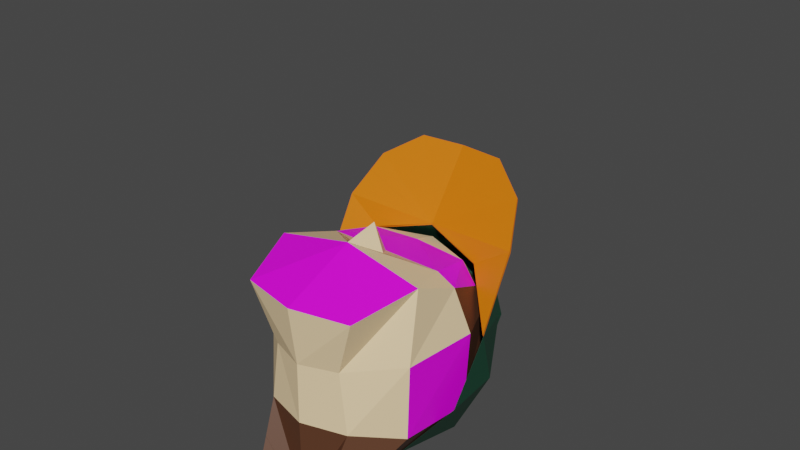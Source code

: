 # Source: Run.blend  (saved by Blender 2.83.19; exported with 4.5.12 LTS)
import bpy
from mathutils import Matrix  # noqa: F401  (used for matrix-valued properties, if any)

bpy.ops.wm.read_factory_settings(use_empty=True)
scene = bpy.context.scene
scene.name = 'Run'

# ---- collections
col_tinycharacter = bpy.data.collections.new('TinyCharacter'); scene.collection.children.link(col_tinycharacter)

# ---- images (referenced by path relative to the original .blend; pixels are not part of the script)
import os
ASSET_DIR = os.environ.get("B2B_ASSET_DIR", "")  # directory of the original .blend (textures are referenced by path, not embedded)
HERE = os.path.dirname(os.path.abspath(__file__))  # packed textures are extracted next to this script under _unpacked/

def load_image(name, relpath, width, height, colorspace="sRGB"):
    """Load a texture the original file referenced (path relative to the .blend, or extracted next to this script)."""
    p = next((c for c in (os.path.join(HERE, relpath), os.path.join(ASSET_DIR, relpath)) if relpath and os.path.exists(c)), "")
    if p:
        img = bpy.data.images.load(p, check_existing=True)
        img.name = name
    else:  # same state as the original file: an image datablock whose file is absent (Cycles renders it pink)
        img = bpy.data.images.new(name, width, height)
        img.source = "FILE"
        img.filepath = "//" + (relpath or name)
    img.colorspace_settings.name = colorspace
    return img
img_eye_png = load_image('eye.png', 'eye.png', 1024, 1024, 'sRGB')
img_glasses_side_png = load_image('glasses_side.png', 'glasses_side.png', 1024, 1024, 'sRGB')
img_mouth_png = load_image('mouth.png', 'mouth.png', 1024, 1024, 'sRGB')
img_ear_png = load_image('ear.png', 'ear.png', 1024, 1024, 'sRGB')

# ---- materials (node trees are filled in below, after node groups)
mat_green_001 = bpy.data.materials.new('Green.001')
mat_green_001.use_transparent_shadow = False
mat_skin_001 = bpy.data.materials.new('Skin.001')
mat_skin_001.use_transparent_shadow = False
mat_pants_001 = bpy.data.materials.new('Pants.001')
mat_pants_001.use_transparent_shadow = False
mat_shoes_001 = bpy.data.materials.new('Shoes.001')
mat_shoes_001.use_transparent_shadow = False
mat_hair_001 = bpy.data.materials.new('Hair.001')
mat_hair_001.use_transparent_shadow = False
mat_eye_001 = bpy.data.materials.new('Eye.001')
mat_eye_001.use_transparent_shadow = False
mat_glasses_side_001 = bpy.data.materials.new('Glasses_side.001')
mat_glasses_side_001.use_transparent_shadow = False
mat_mouth_001 = bpy.data.materials.new('Mouth.001')
mat_mouth_001.use_transparent_shadow = False
mat_ear_001 = bpy.data.materials.new('Ear.001')
mat_ear_001.use_transparent_shadow = False
mat_orange_001 = bpy.data.materials.new('Orange.001')
mat_orange_001.use_transparent_shadow = False
mat_transparent_001 = bpy.data.materials.new('Transparent.001')
mat_transparent_001.use_transparent_shadow = False
mat_green_003 = bpy.data.materials.new('Green.003')
mat_green_003.use_transparent_shadow = False
mat_green_002 = bpy.data.materials.new('Green.002')
mat_green_002.use_transparent_shadow = False
mat_pants_002 = bpy.data.materials.new('Pants.002')
mat_pants_002.use_transparent_shadow = False

# ---- material node trees
mat_green_001.use_nodes = True; mat_green_001.node_tree.nodes.clear()
_N = mat_green_001.node_tree.nodes; _L = mat_green_001.node_tree.links
n0 = _N.new('ShaderNodeBsdfPrincipled'); n0.name = 'Principled BSDF'; n0.location = (10, 300)
n0.distribution = 'GGX'
n0.subsurface_method = 'BURLEY'
n0.inputs[0].default_value = (0.007499, 0.06301, 0.03434, 1.0)
n0.inputs[3].default_value = 1.45
n0.inputs[27].default_value = (0.0, 0.0, 0.0, 1.0)
n0.inputs[28].default_value = 1.0
n1 = _N.new('ShaderNodeOutputMaterial'); n1.name = 'Material Output'; n1.location = (300, 300)
_L.new(n0.outputs[0], n1.inputs[0])
n1.is_active_output = True
mat_skin_001.use_nodes = True; mat_skin_001.node_tree.nodes.clear()
_N = mat_skin_001.node_tree.nodes; _L = mat_skin_001.node_tree.links
n0 = _N.new('ShaderNodeBsdfPrincipled'); n0.name = 'Principled BSDF'; n0.location = (10, 300)
n0.distribution = 'GGX'
n0.subsurface_method = 'BURLEY'
n0.inputs[0].default_value = (0.9734, 0.7157, 0.4125, 1.0)
n0.inputs[3].default_value = 1.45
n0.inputs[27].default_value = (0.0, 0.0, 0.0, 1.0)
n0.inputs[28].default_value = 1.0
n1 = _N.new('ShaderNodeOutputMaterial'); n1.name = 'Material Output'; n1.location = (300, 300)
_L.new(n0.outputs[0], n1.inputs[0])
n1.is_active_output = True
mat_pants_001.use_nodes = True; mat_pants_001.node_tree.nodes.clear()
_N = mat_pants_001.node_tree.nodes; _L = mat_pants_001.node_tree.links
n0 = _N.new('ShaderNodeBsdfPrincipled'); n0.name = 'Principled BSDF'; n0.location = (10, 300)
n0.distribution = 'GGX'
n0.subsurface_method = 'BURLEY'
n0.inputs[0].default_value = (0.1301, 0.05613, 0.01521, 1.0)
n0.inputs[3].default_value = 1.45
n0.inputs[27].default_value = (0.0, 0.0, 0.0, 1.0)
n0.inputs[28].default_value = 1.0
n1 = _N.new('ShaderNodeOutputMaterial'); n1.name = 'Material Output'; n1.location = (300, 300)
_L.new(n0.outputs[0], n1.inputs[0])
n1.is_active_output = True
mat_shoes_001.use_nodes = True; mat_shoes_001.node_tree.nodes.clear()
_N = mat_shoes_001.node_tree.nodes; _L = mat_shoes_001.node_tree.links
n0 = _N.new('ShaderNodeBsdfPrincipled'); n0.name = 'Principled BSDF'; n0.location = (10, 300)
n0.distribution = 'GGX'
n0.subsurface_method = 'BURLEY'
n0.inputs[0].default_value = (0.0, 0.0, 0.0, 1.0)
n0.inputs[3].default_value = 1.45
n0.inputs[27].default_value = (0.0, 0.0, 0.0, 1.0)
n0.inputs[28].default_value = 1.0
n1 = _N.new('ShaderNodeOutputMaterial'); n1.name = 'Material Output'; n1.location = (300, 300)
_L.new(n0.outputs[0], n1.inputs[0])
n1.is_active_output = True
mat_hair_001.use_nodes = True; mat_hair_001.node_tree.nodes.clear()
_N = mat_hair_001.node_tree.nodes; _L = mat_hair_001.node_tree.links
n0 = _N.new('ShaderNodeBsdfPrincipled'); n0.name = 'Principled BSDF'; n0.location = (10, 300)
n0.distribution = 'GGX'
n0.subsurface_method = 'BURLEY'
n0.inputs[0].default_value = (0.1022, 0.03955, 0.0185, 1.0)
n0.inputs[3].default_value = 1.45
n0.inputs[27].default_value = (0.0, 0.0, 0.0, 1.0)
n0.inputs[28].default_value = 1.0
n1 = _N.new('ShaderNodeOutputMaterial'); n1.name = 'Material Output'; n1.location = (300, 300)
_L.new(n0.outputs[0], n1.inputs[0])
n1.is_active_output = True
mat_eye_001.use_nodes = True; mat_eye_001.node_tree.nodes.clear()
_N = mat_eye_001.node_tree.nodes; _L = mat_eye_001.node_tree.links
n0 = _N.new('ShaderNodeBsdfPrincipled'); n0.name = 'Principled BSDF'; n0.location = (10, 300)
n0.distribution = 'GGX'
n0.subsurface_method = 'BURLEY'
n0.inputs[3].default_value = 1.45
n0.inputs[27].default_value = (0.0, 0.0, 0.0, 1.0)
n0.inputs[28].default_value = 1.0
n1 = _N.new('ShaderNodeOutputMaterial'); n1.name = 'Material Output'; n1.location = (300, 300)
n2 = _N.new('ShaderNodeTexImage'); n2.name = 'Image Texture'; n2.location = (-280, 280)
n2.image = img_eye_png
n2.extension = 'EXTEND'
_L.new(n0.outputs[0], n1.inputs[0])
_L.new(n2.outputs[0], n0.inputs[0])
n1.is_active_output = True
mat_glasses_side_001.use_nodes = True; mat_glasses_side_001.node_tree.nodes.clear()
_N = mat_glasses_side_001.node_tree.nodes; _L = mat_glasses_side_001.node_tree.links
n0 = _N.new('ShaderNodeBsdfPrincipled'); n0.name = 'Principled BSDF'; n0.location = (10, 300)
n0.distribution = 'GGX'
n0.subsurface_method = 'BURLEY'
n0.inputs[3].default_value = 1.45
n0.inputs[27].default_value = (0.0, 0.0, 0.0, 1.0)
n0.inputs[28].default_value = 1.0
n1 = _N.new('ShaderNodeOutputMaterial'); n1.name = 'Material Output'; n1.location = (300, 300)
n2 = _N.new('ShaderNodeTexImage'); n2.name = 'Image Texture'; n2.location = (-280, 280)
n2.image = img_glasses_side_png
_L.new(n0.outputs[0], n1.inputs[0])
_L.new(n2.outputs[0], n0.inputs[0])
n1.is_active_output = True
mat_mouth_001.use_nodes = True; mat_mouth_001.node_tree.nodes.clear()
_N = mat_mouth_001.node_tree.nodes; _L = mat_mouth_001.node_tree.links
n0 = _N.new('ShaderNodeBsdfPrincipled'); n0.name = 'Principled BSDF'; n0.location = (10, 300)
n0.distribution = 'GGX'
n0.subsurface_method = 'BURLEY'
n0.inputs[3].default_value = 1.45
n0.inputs[27].default_value = (0.0, 0.0, 0.0, 1.0)
n0.inputs[28].default_value = 1.0
n1 = _N.new('ShaderNodeOutputMaterial'); n1.name = 'Material Output'; n1.location = (300, 300)
n2 = _N.new('ShaderNodeTexImage'); n2.name = 'Image Texture'; n2.location = (-280, 280)
n2.image = img_mouth_png
_L.new(n0.outputs[0], n1.inputs[0])
_L.new(n2.outputs[0], n0.inputs[0])
n1.is_active_output = True
mat_ear_001.use_nodes = True; mat_ear_001.node_tree.nodes.clear()
_N = mat_ear_001.node_tree.nodes; _L = mat_ear_001.node_tree.links
n0 = _N.new('ShaderNodeBsdfPrincipled'); n0.name = 'Principled BSDF'; n0.location = (10, 300)
n0.distribution = 'GGX'
n0.subsurface_method = 'BURLEY'
n0.inputs[3].default_value = 1.45
n0.inputs[27].default_value = (0.0, 0.0, 0.0, 1.0)
n0.inputs[28].default_value = 1.0
n1 = _N.new('ShaderNodeOutputMaterial'); n1.name = 'Material Output'; n1.location = (300, 300)
n2 = _N.new('ShaderNodeTexImage'); n2.name = 'Image Texture'; n2.location = (-280, 280)
n2.image = img_ear_png
_L.new(n0.outputs[0], n1.inputs[0])
_L.new(n2.outputs[0], n0.inputs[0])
n1.is_active_output = True
mat_orange_001.use_nodes = True; mat_orange_001.node_tree.nodes.clear()
_N = mat_orange_001.node_tree.nodes; _L = mat_orange_001.node_tree.links
n0 = _N.new('ShaderNodeBsdfPrincipled'); n0.name = 'Principled BSDF'; n0.location = (10, 300)
n0.distribution = 'GGX'
n0.subsurface_method = 'BURLEY'
n0.inputs[0].default_value = (0.807, 0.1779, 0.0, 1.0)
n0.inputs[3].default_value = 1.45
n0.inputs[27].default_value = (0.0, 0.0, 0.0, 1.0)
n0.inputs[28].default_value = 1.0
n1 = _N.new('ShaderNodeOutputMaterial'); n1.name = 'Material Output'; n1.location = (300, 300)
_L.new(n0.outputs[0], n1.inputs[0])
n1.is_active_output = True
mat_transparent_001.use_nodes = True; mat_transparent_001.node_tree.nodes.clear()
_N = mat_transparent_001.node_tree.nodes; _L = mat_transparent_001.node_tree.links
n0 = _N.new('ShaderNodeBsdfPrincipled'); n0.name = 'Principled BSDF'; n0.location = (10, 300)
n0.distribution = 'GGX'
n0.subsurface_method = 'BURLEY'
n0.inputs[0].default_value = (0.8, 0.0, 0.6885, 0.0)
n0.inputs[3].default_value = 1.45
n0.inputs[27].default_value = (0.0, 0.0, 0.0, 1.0)
n0.inputs[28].default_value = 1.0
n1 = _N.new('ShaderNodeOutputMaterial'); n1.name = 'Material Output'; n1.location = (300, 300)
_L.new(n0.outputs[0], n1.inputs[0])
n1.is_active_output = True
mat_green_003.use_nodes = True; mat_green_003.node_tree.nodes.clear()
_N = mat_green_003.node_tree.nodes; _L = mat_green_003.node_tree.links
n0 = _N.new('ShaderNodeBsdfPrincipled'); n0.name = 'Principled BSDF'; n0.location = (10, 300)
n0.distribution = 'GGX'
n0.subsurface_method = 'BURLEY'
n0.inputs[0].default_value = (0.007499, 0.06301, 0.03434, 1.0)
n0.inputs[3].default_value = 1.45
n0.inputs[27].default_value = (0.0, 0.0, 0.0, 1.0)
n0.inputs[28].default_value = 1.0
n1 = _N.new('ShaderNodeOutputMaterial'); n1.name = 'Material Output'; n1.location = (300, 300)
_L.new(n0.outputs[0], n1.inputs[0])
n1.is_active_output = True
mat_green_002.use_nodes = True; mat_green_002.node_tree.nodes.clear()
_N = mat_green_002.node_tree.nodes; _L = mat_green_002.node_tree.links
n0 = _N.new('ShaderNodeBsdfPrincipled'); n0.name = 'Principled BSDF'; n0.location = (10, 300)
n0.distribution = 'GGX'
n0.subsurface_method = 'BURLEY'
n0.inputs[0].default_value = (0.007499, 0.06301, 0.03434, 1.0)
n0.inputs[3].default_value = 1.45
n0.inputs[27].default_value = (0.0, 0.0, 0.0, 1.0)
n0.inputs[28].default_value = 1.0
n1 = _N.new('ShaderNodeOutputMaterial'); n1.name = 'Material Output'; n1.location = (300, 300)
_L.new(n0.outputs[0], n1.inputs[0])
n1.is_active_output = True
mat_pants_002.use_nodes = True; mat_pants_002.node_tree.nodes.clear()
_N = mat_pants_002.node_tree.nodes; _L = mat_pants_002.node_tree.links
n0 = _N.new('ShaderNodeBsdfPrincipled'); n0.name = 'Principled BSDF'; n0.location = (10, 300)
n0.distribution = 'GGX'
n0.subsurface_method = 'BURLEY'
n0.inputs[0].default_value = (0.1301, 0.05613, 0.01521, 1.0)
n0.inputs[3].default_value = 1.45
n0.inputs[27].default_value = (0.0, 0.0, 0.0, 1.0)
n0.inputs[28].default_value = 1.0
n1 = _N.new('ShaderNodeOutputMaterial'); n1.name = 'Material Output'; n1.location = (300, 300)
_L.new(n0.outputs[0], n1.inputs[0])
n1.is_active_output = True

# ---- world
world_world = bpy.data.worlds.new('World'); scene.world = world_world
world_world.use_nodes = True; world_world.node_tree.nodes.clear()
_N = world_world.node_tree.nodes; _L = world_world.node_tree.links
n0 = _N.new('ShaderNodeOutputWorld'); n0.name = 'World Output'; n0.location = (300, 300)
n1 = _N.new('ShaderNodeBackground'); n1.name = 'Background'; n1.location = (10, 300)
n1.inputs[0].default_value = (0.05088, 0.05088, 0.05088, 1.0)
_L.new(n1.outputs[0], n0.inputs[0])
n0.is_active_output = True
world_world.color = (0.05088, 0.05088, 0.05088)
world_world.use_sun_shadow = False
world_world.sun_shadow_jitter_overblur = 0.0

# ---- meshes
me_icosphere_002 = bpy.data.meshes.new('Icosphere.002')
me_icosphere_002.from_pydata([(0.0, 0.0, -0.29), (0.2098, -0.1525, -0.1297), (-0.08015, -0.2467, -0.1297), (-0.2594, 0.0, -0.1297), (-0.08015, 0.2467, -0.1297), (0.2098, 0.1525, -0.1297), (0.08015, -0.2467, 0.1297), (-0.2098, -0.1525, 0.1297), (-0.2098, 0.1525, 0.1297), (0.08015, 0.2467, 0.1297), (0.2594, 0.0, 0.1297), (0.0, 0.0, 0.29)], [], [(0, 1, 2), (1, 0, 5), (0, 2, 3), (0, 3, 4), (0, 4, 5), (1, 5, 10), (2, 1, 6), (3, 2, 7), (4, 3, 8), (5, 4, 9), (1, 10, 6), (2, 6, 7), (3, 7, 8), (4, 8, 9), (5, 9, 10), (6, 10, 11), (7, 6, 11), (8, 7, 11), (9, 8, 11), (10, 9, 11)])
_uv = me_icosphere_002.uv_layers.new(name='UVMap')
_uv.uv.foreach_set('vector', [0.8182, 0.0, 0.7273, 0.1575, 0.9091, 0.1575, 0.7273, 0.1575, 0.6364, 0.0, 0.5455, 0.1575, 0.09091, 0.0, 0.0, 0.1575, 0.1818, 0.1575, 0.2727, 0.0, 0.1818, 0.1575, 0.3636, 0.1575, 0.4545, 0.0, 0.3636, 0.1575, 0.5455, 0.1575, 0.7273, 0.1575, 0.5455, 0.1575, 0.6364, 0.3149, 0.9091, 0.1575, 0.7273, 0.1575, 0.8182, 0.3149, 0.1818, 0.1575, 0.0, 0.1575, 0.09091, 0.3149, 0.3636, 0.1575, 0.1818, 0.1575, 0.2727, 0.3149, 0.5455, 0.1575, 0.3636, 0.1575, 0.4545, 0.3149, 0.7273, 0.1575, 0.6364, 0.3149, 0.8182, 0.3149, 0.9091, 0.1575, 0.8182, 0.3149, 1.0, 0.3149, 0.1818, 0.1575, 0.09091, 0.3149, 0.2727, 0.3149, 0.3636, 0.1575, 0.2727, 0.3149, 0.4545, 0.3149, 0.5455, 0.1575, 0.4545, 0.3149, 0.6364, 0.3149, 0.8182, 0.3149, 0.6364, 0.3149, 0.7273, 0.4724, 1.0, 0.3149, 0.8182, 0.3149, 0.9091, 0.4724, 0.2727, 0.3149, 0.09091, 0.3149, 0.1818, 0.4724, 0.4545, 0.3149, 0.2727, 0.3149, 0.3636, 0.4724, 0.6364, 0.3149, 0.4545, 0.3149, 0.5455, 0.4724])
me_icosphere_002.use_remesh_fix_poles = True
me_icosphere_002.use_remesh_preserve_attributes = False
me_icosphere_002.use_mirror_vertex_groups = False
me_icosphere_002.update()
me_body_003 = bpy.data.meshes.new('Body.003')
me_body_003.from_pydata([(0.3966, 0.2417, 2.303), (0.0, 0.2417, 2.189), (0.6972, 0.3333, 2.657), (0.2999, 1.0, 1.927), (0.3219, -0.2952, 2.311), (0.3959, 0.2417, 2.304), (0.3215, -0.2952, 2.312), (-0.1994, -0.009058, 2.298), (0.299, 0.9987, 1.928), (0.6961, 0.333, 2.657), (0.431, 0.7319, 2.68), (0.736, 0.3668, 3.324), (0.7165, -0.3333, 2.657), (0.6851, -0.9418, 2.787), (0.7795, -0.3332, 3.323), (0.6886, -0.7524, 3.224), (0.5774, -0.3332, 3.821), (0.3765, -0.5796, 3.804), (-0.0001983, -0.3332, 3.989), (0.578, 0.2903, 3.829), (-9.899e-05, 0.2566, 3.829), (0.49, 0.6313, 3.552), (2.541e-05, 0.7098, 3.587), (0.2276, 0.7151, 2.749), (0.2407, 0.9323, 3.124), (0.4904, 0.6324, 3.553), (0.5788, 0.2908, 3.83), (0.2279, 0.7161, 2.749), (0.0, 0.7098, 3.586), (0.2409, 0.9334, 3.124), (0.1416, 0.8825, 3.656), (0.5999, 0.6937, 3.391), (0.5124, 0.6395, 2.784), (0.0, 0.7949, 2.673), (0.0, 0.8825, 3.656), (0.0, 0.9334, 3.124), (0.0, 0.9323, 3.124), (-2.55e-05, 0.8812, 3.656), (0.0001319, 0.796, 2.673), (2.56e-05, 0.9984, 2.195), (-0.002447, 0.8642, 3.247), (0.5117, 0.6388, 2.784), (0.5991, 0.693, 3.391), (0.8281, 0.2323, 3.075), (0.7787, 0.2409, 3.618), (0.8281, -0.2693, 3.433), (0.829, 0.2327, 3.075), (0.7797, 0.2412, 3.618), (0.829, -0.2702, 3.434), (0.5124, -0.6771, 3.725), (0.5999, -0.12, 3.973), (0.8244, -0.8829, 3.763), (0.8295, -0.2885, 3.423), (0.8261, -0.8829, 3.762), (0.8254, -0.896, 3.746), (0.6942, -1.202, 4.025), (0.5115, -0.6766, 3.724), (0.2409, -0.451, 4.113), (0.1416, 0.06884, 4.237), (0.0, -0.8325, 3.836), (0.0, -0.451, 4.113), (0.0, 0.0667, 4.234), (0.0, -0.4506, 4.112), (0.0, -0.8336, 3.819), (0.2406, -0.4505, 4.112), (1.693e-05, 0.06665, 4.233), (0.1414, 0.06875, 4.236), (-4.466e-05, 0.5597, 4.064), (0.1412, 0.8811, 3.656), (0.4577, 0.4752, 3.946), (0.0, 0.5604, 4.065), (0.4583, 0.4757, 3.946), (0.5991, -0.1199, 3.972), (0.0, -0.8465, 3.821), (0.0009419, -1.396, 4.237), (0.001673, -1.413, 4.227), (0.3896, -1.396, 4.199), (0.3899, -1.413, 4.189), (0.6944, -1.219, 4.015), (0.0005064, -1.415, 4.227), (0.6955, -1.22, 4.015), (0.3904, -1.415, 4.189), (0.5123, -0.6953, 3.712), (0.5129, -0.6953, 3.713), (0.8249, -0.9012, 3.751), (0.8306, -0.2881, 3.419), (0.3899, -1.396, 4.201), (0.695, -1.202, 4.026), (0.0, -1.396, 4.238), (0.0, 0.8626, 3.247), (0.0, 1.0, 2.194), (0.4318, 0.7328, 2.68), (0.0, 0.257, 3.83), (0.0, -0.3333, 3.99), (0.0, -0.7175, 3.834), (0.5781, -0.3333, 3.822), (0.3771, -0.5802, 3.805), (0.7805, -0.3333, 3.324), (0.737, 0.3672, 3.324), (0.6895, -0.7529, 3.224), (0.7175, -0.3333, 2.657), (0.6861, -0.9427, 2.787), (0.5113, -0.8167, 2.242), (0.0, -1.092, 2.787), (0.523, -0.8397, 3.224), (0.4623, -0.7442, 3.628), (0.0, -0.8402, 3.226), (0.1641, -0.9646, 3.005), (0.4619, -0.7433, 3.627), (-0.0001721, -0.7776, 3.627), (0.5945, -0.5574, 3.627), (-0.0002831, -0.7169, 3.833), (0.0, -0.7786, 3.628), (0.0, -1.144, 3.093), (0.0, -1.145, 3.094), (0.5951, -0.5581, 3.628), (0.0, -0.8167, 2.128), (-0.0003426, -0.8161, 2.129), (0.001227, -0.2968, 2.196), (0.5104, -0.816, 2.243), (0.0, -0.2952, 2.196)], [(5, 0), (102, 119)], [(1, 0, 4, 120), (90, 3, 0, 1), (0, 2, 100, 4), (3, 91, 2, 0), (5, 6, 12, 9), (7, 118, 6, 5), (39, 7, 5, 8), (8, 5, 9, 10), (10, 9, 11, 23), (9, 12, 14, 11), (12, 13, 15, 14), (6, 119, 13, 12), (14, 15, 110, 17, 16), (16, 19, 11, 14), (16, 17, 111, 18), (19, 16, 18, 20), (21, 19, 20, 22), (23, 11, 19, 21), (28, 25, 21, 22), (24, 68, 37, 40, 23, 21), (25, 29, 24, 21), (27, 25, 26, 98), (25, 28, 92, 26), (29, 25, 27, 89, 34, 30), (31, 29, 30), (34, 30, 29, 35), (32, 29, 31), (32, 33, 29), (29, 33, 35), (34, 29, 24, 37), (34, 89, 27, 29), (29, 27, 23, 24), (34, 35, 36, 37), (35, 33, 38, 36), (37, 36, 24, 68), (24, 36, 38), (38, 10, 23, 40), (39, 8, 10, 38), (33, 90, 39, 38), (89, 33, 38, 40), (41, 24, 38), (33, 32, 41, 38), (43, 42, 41), (41, 42, 24), (32, 46, 43, 41), (45, 44, 43), (43, 44, 42), (46, 48, 45, 43), (46, 32, 31), (46, 31, 47), (48, 46, 47), (48, 47, 50), (51, 49, 48), (49, 48, 50), (48, 49, 83, 52), (51, 48, 52, 84), (53, 54, 78, 55), (53, 54, 85, 45), (53, 45, 56), (53, 55, 63, 56), (58, 61, 60, 57), (57, 50, 58), (59, 49, 57), (59, 57, 60), (49, 50, 57), (59, 60, 62, 63), (60, 61, 65, 62), (63, 62, 64), (66, 64, 62, 65), (66, 65, 67), (61, 70, 67, 65), (70, 34, 37, 67), (67, 37, 68), (69, 67, 68), (66, 67, 69), (58, 70, 61), (70, 30, 34), (71, 30, 70), (58, 71, 70), (71, 31, 30), (47, 31, 71), (58, 50, 71), (50, 47, 71), (69, 68, 42), (44, 69, 42), (72, 69, 44), (66, 69, 72), (56, 72, 45), (45, 72, 44), (56, 64, 72), (64, 66, 72), (42, 68, 24), (22, 37, 68), (30, 28, 22, 68), (63, 64, 56), (56, 82, 73, 63), (74, 75, 73, 63), (55, 76, 74, 63), (76, 77, 75, 74), (55, 78, 77, 76), (73, 77, 78), (75, 77, 73), (54, 73, 78), (79, 73, 81), (88, 59, 73, 79), (73, 80, 81), (84, 80, 73), (54, 73, 82), (84, 83, 73), (49, 59, 73, 83), (51, 87, 80, 84), (84, 52, 83), (54, 82, 85), (45, 85, 82, 56), (87, 86, 81, 80), (86, 88, 79, 81), (87, 59, 88, 86), (51, 49, 59, 87), (37, 24, 23, 40), (33, 89, 27, 91), (90, 1, 7, 39), (90, 33, 91, 3), (28, 34, 37, 22), (28, 30, 34), (91, 27, 98, 2), (92, 28, 22, 20), (93, 92, 20, 18), (26, 92, 93, 95), (94, 93, 18, 111), (95, 93, 94, 96), (97, 95, 96, 115, 99), (95, 97, 98, 26), (2, 98, 97, 100), (100, 97, 99, 101), (4, 100, 101, 102), (102, 101, 103, 116), (101, 99, 104), (103, 101, 104, 107), (99, 115, 105, 104), (104, 105, 112, 106), (104, 106, 109, 108), (104, 106, 103, 107), (103, 107, 104, 13), (13, 104, 15), (15, 104, 108, 110), (110, 108, 109, 111, 17), (106, 112, 109), (112, 94, 111, 109), (115, 96, 94, 112, 105), (107, 113, 106), (107, 103, 113), (107, 106, 114), (107, 114, 103), (103, 114, 113), (114, 106, 113), (116, 103, 117), (119, 117, 103, 13), (120, 116, 117, 118), (118, 117, 119, 6), (1, 120, 118, 7), (120, 4, 102, 116)])
me_body_003.polygons.foreach_set('material_index', [1, 4, 1, 4, 1, 1, 4, 4, 4, 8, 1, 1, 4, 4, 4, 4, 4, 4, 4, 0, 0, 4, 4, 0, 0, 0, 0, 0, 0, 0, 0, 0, 0, 0, 0, 0, 4, 4, 4, 4, 0, 0, 0, 0, 0, 0, 0, 0, 0, 0, 0, 0, 9, 0, 9, 9, 9, 9, 9, 9, 0, 0, 0, 0, 0, 0, 0, 0, 0, 0, 0, 0, 0, 0, 0, 0, 0, 0, 0, 0, 0, 0, 0, 0, 0, 0, 0, 0, 0, 0, 0, 0, 0, 0, 0, 9, 9, 9, 9, 9, 9, 9, 9, 9, 9, 9, 9, 9, 9, 9, 9, 9, 9, 9, 9, 9, 9, 9, 0, 4, 4, 4, 0, 0, 4, 4, 4, 4, 4, 4, 4, 4, 8, 1, 1, 7, 1, 1, 6, 5, 5, 1, 1, 1, 6, 1, 5, 1, 1, 1, 1, 1, 1, 1, 1, 7, 7, 1, 1, 1, 1])
_uv = me_body_003.uv_layers.new(name='UVMap')
_uv.uv.foreach_set('vector', [0.25, 0.5833, 0.375, 0.5833, 0.375, 0.6667, 0.25, 0.6667, 0.25, 0.5, 0.375, 0.5, 0.375, 0.5833, 0.25, 0.5833, 0.375, 0.5833, 0.4583, 0.5833, 0.4583, 0.6667, 0.375, 0.6667, 0.375, 0.5, 0.4583, 0.5, 0.4583, 0.5833, 0.375, 0.5833, 0.375, 0.5833, 0.375, 0.6667, 0.4583, 0.6667, 0.4583, 0.5833, 0.25, 0.5833, 0.25, 0.6667, 0.375, 0.6667, 0.375, 0.5833, 0.25, 0.5, 0.25, 0.5833, 0.375, 0.5833, 0.375, 0.5, 0.375, 0.5, 0.375, 0.5833, 0.4583, 0.5833, 0.4583, 0.5, 0.4583, 0.5, 0.4583, 0.5833, 0.5417, 0.5833, 0.5417, 0.5, 0.8994, -0.1014, -0.0641, -0.0007653, 0.03415, 0.9668, 1.048, 0.8584, 0.4583, 0.6667, 0.4583, 0.75, 0.5417, 0.75, 0.5417, 0.6667, 0.375, 0.6667, 0.375, 0.75, 0.4583, 0.75, 0.4583, 0.6667, 0.5417, 0.6667, 0.5417, 0.75, 0.5833, 0.75, 0.625, 0.75, 0.625, 0.6667, 0.625, 0.6667, 0.625, 0.5833, 1.048, 0.8584, 0.5417, 0.6667, 0.625, 0.6667, 0.625, 0.75, 0.75, 0.75, 0.75, 0.6667, 0.625, 0.5833, 0.625, 0.6667, 0.75, 0.6667, 0.75, 0.5833, 0.625, 0.5, 0.625, 0.5833, 0.75, 0.5833, 0.75, 0.5, 0.5417, 0.5, 0.5417, 0.5833, 0.625, 0.5833, 0.625, 0.5, 0.75, 0.5, 0.625, 0.5, 0.625, 0.5, 0.75, 0.5, 0.0, 0.0, 0.0, 0.0, 0.0, 0.0, 0.0, 0.0, 0.0, 0.0, 0.0, 0.0, 0.0, 0.0, 0.0, 0.0, 0.0, 0.0, 0.0, 0.0, 0.5417, 0.5, 0.625, 0.5, 0.625, 0.5833, 0.5417, 0.5833, 0.625, 0.5, 0.75, 0.5, 0.75, 0.5833, 0.625, 0.5833, 0.0, 0.0, 0.0, 0.0, 0.0, 0.0, 0.0, 0.0, 0.0, 0.0, 0.0, 0.0, 0.5455, 0.3149, 0.4545, 0.3149, 0.5, 0.3937, 0.5, 0.3937, 0.5, 0.3937, 0.5, 0.3937, 0.5, 0.3937, 0.5, 0.2362, 0.4545, 0.3149, 0.5455, 0.3149, 0.5, 0.2362, 0.4091, 0.2362, 0.4545, 0.3149, 0.4545, 0.3149, 0.4091, 0.2362, 0.4545, 0.3149, 0.0, 0.0, 0.0, 0.0, 0.0, 0.0, 0.0, 0.0, 0.0, 0.0, 0.0, 0.0, 0.0, 0.0, 0.0, 0.0, 0.0, 0.0, 0.0, 0.0, 0.0, 0.0, 0.0, 0.0, 0.5, 0.3937, 0.5, 0.3937, 0.5, 0.3937, 0.5, 0.3937, 0.4545, 0.3149, 0.4091, 0.2362, 0.4091, 0.2362, 0.4545, 0.3149, 0.5, 0.3937, 0.5, 0.3937, 0.5, 0.3937, 0.5, 0.3937, 0.4545, 0.3149, 0.4545, 0.3149, 0.4091, 0.2362, 0.4583, 0.375, 0.4583, 0.5, 0.5417, 0.5, 0.5417, 0.375, 0.375, 0.375, 0.375, 0.5, 0.4583, 0.5, 0.4583, 0.375, 0.4583, 0.375, 0.375, 0.375, 0.375, 0.375, 0.4583, 0.375, 0.5417, 0.375, 0.4583, 0.375, 0.4583, 0.375, 0.5417, 0.375, 0.5, 0.2362, 0.4545, 0.3149, 0.4091, 0.2362, 0.4091, 0.2362, 0.5, 0.2362, 0.5, 0.2362, 0.4091, 0.2362, 0.5909, 0.2362, 0.5455, 0.3149, 0.5, 0.2362, 0.5, 0.2362, 0.5455, 0.3149, 0.4545, 0.3149, 0.5, 0.2362, 0.5909, 0.2362, 0.5909, 0.2362, 0.5, 0.2362, 0.6818, 0.2362, 0.6364, 0.3149, 0.5909, 0.2362, 0.5909, 0.2362, 0.6364, 0.3149, 0.5455, 0.3149, 0.5909, 0.2362, 0.6818, 0.2362, 0.6818, 0.2362, 0.5909, 0.2362, 0.5909, 0.2362, 0.5, 0.2362, 0.5455, 0.3149, 0.5909, 0.2362, 0.5455, 0.3149, 0.6364, 0.3149, 0.6818, 0.2362, 0.5909, 0.2362, 0.6364, 0.3149, 0.6818, 0.2362, 0.6364, 0.3149, 0.7273, 0.3149, 0.0, 0.0, 0.0, 0.0, 0.0, 0.0, 0.7727, 0.2362, 0.6818, 0.2362, 0.7273, 0.3149, 0.6818, 0.2362, 0.7727, 0.2362, 0.7727, 0.2362, 0.6818, 0.2362, 0.0, 0.0, 0.0, 0.0, 0.0, 0.0, 0.0, 0.0, 0.0, 0.0, 0.0, 0.0, 0.0, 0.0, 0.0, 0.0, 0.0, 0.0, 0.0, 0.0, 0.0, 0.0, 0.0, 0.0, 0.0, 0.0, 0.0, 0.0, 0.0, 0.0, 0.0, 0.0, 0.0, 0.0, 0.0, 0.0, 0.0, 0.0, 0.7727, 0.3937, 0.7727, 0.3937, 0.7727, 0.3937, 0.7727, 0.3937, 0.8182, 0.3149, 0.7273, 0.3149, 0.7727, 0.3937, 0.8636, 0.2362, 0.7727, 0.2362, 0.8182, 0.3149, 0.8636, 0.2362, 0.8182, 0.3149, 0.8182, 0.3149, 0.7727, 0.2362, 0.7273, 0.3149, 0.8182, 0.3149, 0.8636, 0.2362, 0.8182, 0.3149, 0.8182, 0.3149, 0.8636, 0.2362, 0.7727, 0.3937, 0.7727, 0.3937, 0.7727, 0.3937, 0.7727, 0.3937, 0.8636, 0.2362, 0.8182, 0.3149, 0.8182, 0.3149, 0.7727, 0.3937, 0.7727, 0.3937, 0.7727, 0.3937, 0.7727, 0.3937, 0.7727, 0.3937, 0.7727, 0.3937, 0.7273, 0.4724, 0.7727, 0.3937, 0.7273, 0.4724, 0.7273, 0.4724, 0.7727, 0.3937, 0.5455, 0.4724, 0.5, 0.3937, 0.5, 0.3937, 0.5455, 0.4724, 0.5455, 0.4724, 0.5, 0.3937, 0.5, 0.3937, 0.5909, 0.3937, 0.5455, 0.4724, 0.5, 0.3937, 0.7727, 0.3937, 0.7273, 0.4724, 0.6818, 0.3937, 0.7727, 0.3937, 0.7273, 0.4724, 0.7727, 0.3937, 0.5455, 0.4724, 0.5, 0.3937, 0.5, 0.3937, 0.5909, 0.3937, 0.5, 0.3937, 0.5455, 0.4724, 0.7727, 0.3937, 0.6818, 0.3937, 0.7273, 0.4724, 0.5909, 0.3937, 0.5455, 0.3149, 0.5, 0.3937, 0.6364, 0.3149, 0.5455, 0.3149, 0.5909, 0.3937, 0.7727, 0.3937, 0.7273, 0.3149, 0.6818, 0.3937, 0.7273, 0.3149, 0.6364, 0.3149, 0.6818, 0.3937, 0.5909, 0.3937, 0.5, 0.3937, 0.5455, 0.3149, 0.6364, 0.3149, 0.5909, 0.3937, 0.5455, 0.3149, 0.7273, 0.3149, 0.6818, 0.3937, 0.6364, 0.3149, 0.7727, 0.3937, 0.6818, 0.3937, 0.7273, 0.3149, 0.7727, 0.2362, 0.7273, 0.3149, 0.6818, 0.2362, 0.6818, 0.2362, 0.7273, 0.3149, 0.6364, 0.3149, 0.7727, 0.2362, 0.8182, 0.3149, 0.7273, 0.3149, 0.8182, 0.3149, 0.7727, 0.3937, 0.7273, 0.3149, 0.5455, 0.3149, 0.5, 0.3937, 0.4545, 0.3149, 0.0, 0.0, 0.0, 0.0, 0.0, 0.0, 0.0, 0.0, 0.0, 0.0, 0.0, 0.0, 0.0, 0.0, 0.8636, 0.2362, 0.8182, 0.3149, 0.7727, 0.2362, 0.7727, 0.2362, 0.7727, 0.2362, 0.8636, 0.2362, 0.8636, 0.2362, 0.0, 0.0, 0.0, 0.0, 0.0, 0.0, 0.0, 0.0, 0.0, 0.0, 0.0, 0.0, 0.0, 0.0, 0.0, 0.0, 0.0, 0.0, 0.0, 0.0, 0.0, 0.0, 0.0, 0.0, 0.0, 0.0, 0.0, 0.0, 0.0, 0.0, 0.0, 0.0, 0.0, 0.0, 0.0, 0.0, 0.0, 0.0, 0.0, 0.0, 0.0, 0.0, 0.0, 0.0, 0.0, 0.0, 0.0, 0.0, 0.0, 0.0, 0.0, 0.0, 0.0, 0.0, 0.0, 0.0, 0.0, 0.0, 0.0, 0.0, 0.0, 0.0, 0.0, 0.0, 0.0, 0.0, 0.0, 0.0, 0.0, 0.0, 0.0, 0.0, 0.0, 0.0, 0.0, 0.0, 0.0, 0.0, 0.0, 0.0, 0.0, 0.0, 0.0, 0.0, 0.0, 0.0, 0.0, 0.0, 0.7727, 0.2362, 0.8636, 0.2362, 0.8636, 0.2362, 0.7727, 0.2362, 0.0, 0.0, 0.0, 0.0, 0.0, 0.0, 0.0, 0.0, 0.0, 0.0, 0.0, 0.0, 0.0, 0.0, 0.0, 0.0, 0.0, 0.0, 0.0, 0.0, 0.6818, 0.2362, 0.6818, 0.2362, 0.7727, 0.2362, 0.7727, 0.2362, 0.0, 0.0, 0.0, 0.0, 0.0, 0.0, 0.0, 0.0, 0.0, 0.0, 0.0, 0.0, 0.0, 0.0, 0.0, 0.0, 0.0, 0.0, 0.0, 0.0, 0.0, 0.0, 0.0, 0.0, 0.0, 0.0, 0.0, 0.0, 0.0, 0.0, 0.0, 0.0, 0.0, 0.0, 0.0, 0.0, 0.0, 0.0, 0.0, 0.0, 0.4583, 0.375, 0.5417, 0.375, 0.5417, 0.5, 0.4583, 0.5, 0.25, 0.5, 0.25, 0.5833, 0.25, 0.5833, 0.25, 0.5, 0.375, 0.375, 0.4583, 0.375, 0.4583, 0.5, 0.375, 0.5, 0.0, 0.0, 0.0, 0.0, 0.0, 0.0, 0.0, 0.0, 0.0, 0.0, 0.0, 0.0, 0.0, 0.0, 0.4583, 0.5, 0.5417, 0.5, 0.5417, 0.5833, 0.4583, 0.5833, 0.75, 0.5833, 0.75, 0.5, 0.75, 0.5, 0.75, 0.5833, 0.75, 0.6667, 0.75, 0.5833, 0.75, 0.5833, 0.75, 0.6667, 0.625, 0.5833, 0.75, 0.5833, 0.75, 0.6667, 0.625, 0.6667, 0.75, 0.75, 0.75, 0.6667, 0.75, 0.6667, 0.75, 0.75, 0.625, 0.6667, 0.75, 0.6667, 0.75, 0.75, 0.625, 0.75, 0.5417, 0.6667, 0.625, 0.6667, 0.625, 0.75, 0.5833, 0.75, 0.5417, 0.75, 0.625, 0.6667, 0.5417, 0.6667, 1.048, 0.8584, 0.625, 0.5833, 0.8994, -0.1014, 1.048, 0.8584, 0.03415, 0.9668, -0.0641, -0.0007653, 0.4583, 0.6667, 0.5417, 0.6667, 0.5417, 0.75, 0.4583, 0.75, 0.375, 0.6667, 0.4583, 0.6667, 0.4583, 0.75, 0.375, 0.75, 0.8755, 0.146, 1.082, 0.8063, -0.001816, 0.8404, -0.001807, -0.03258, 0.4583, 0.75, 0.5417, 0.75, 0.5417, 0.8125, -0.253, 0.2966, 0.7468, 0.2966, 0.4768, 1.001, -0.02374, 0.6488, 0.9942, 0.1115, 0.9965, 0.9793, -0.007056, 0.9752, -0.007724, 0.1153, 0.9938, 0.1153, 0.9945, 0.9752, -0.006576, 0.971, -0.005654, 0.119, 0.9938, 0.1153, -0.005654, 0.119, -0.006576, 0.971, 0.9945, 0.9752, 0.5417, 0.8125, 0.5417, 0.875, 0.4583, 0.875, 0.5, 0.8438, -0.253, 0.2966, -0.02374, 0.6488, 0.4768, 1.001, 0.7468, 0.2966, 0.4583, 0.75, 0.5417, 0.8125, 0.5417, 0.75, 0.9942, 0.1115, -0.007724, 0.1153, -0.007056, 0.9752, 0.9965, 0.9793, 0.5833, 0.75, 0.5833, 0.8125, 0.5833, 0.875, 0.625, 0.875, 0.625, 0.75, -0.005654, 0.119, -0.006576, 0.971, -0.006576, 0.971, 0.5833, 0.875, 0.625, 0.875, 0.625, 0.875, 0.5833, 0.875, 0.5833, 0.75, 0.625, 0.75, 0.625, 0.875, 0.5833, 0.875, 0.5833, 0.8125, 0.0, 0.0, 0.0, 0.0, 0.0, 0.0, 0.0, 0.0, 0.0, 0.0, 0.0, 0.0, 0.0, 0.0, 0.0, 0.0, 0.0, 0.0, 0.0, 0.0, 0.0, 0.0, 0.0, 0.0, 0.0, 0.0, 0.0, 0.0, 0.0, 0.0, 0.0, 0.0, 0.0, 0.0, 0.0, 0.0, -0.001807, -0.03258, -0.001816, 0.8404, -0.001807, -0.03258, 0.8755, 0.146, -0.001807, -0.03258, -0.001816, 0.8404, 1.082, 0.8063, 0.25, 0.6667, 0.25, 0.75, 0.25, 0.75, 0.25, 0.6667, 0.25, 0.6667, 0.25, 0.75, 0.375, 0.75, 0.375, 0.6667, 0.25, 0.5833, 0.25, 0.6667, 0.25, 0.6667, 0.25, 0.5833, 0.25, 0.6667, 0.375, 0.6667, 0.375, 0.75, 0.25, 0.75])
me_body_003.materials.append(mat_green_001)
me_body_003.materials.append(mat_skin_001)
me_body_003.materials.append(mat_pants_001)
me_body_003.materials.append(mat_shoes_001)
me_body_003.materials.append(mat_hair_001)
me_body_003.materials.append(mat_eye_001)
me_body_003.materials.append(mat_glasses_side_001)
me_body_003.materials.append(mat_mouth_001)
me_body_003.materials.append(mat_ear_001)
me_body_003.materials.append(mat_orange_001)
me_body_003.materials.append(mat_transparent_001)
me_body_003.use_remesh_fix_poles = True
me_body_003.use_remesh_preserve_attributes = False
me_body_003.use_mirror_x = True
me_body_003.update()
me_sphere_001 = bpy.data.meshes.new('Sphere.001')
me_sphere_001.from_pydata([(0.1545, 0.1842, 0.2404), (0.2185, 0.2605, -1.486e-08), (0.1545, 0.1842, -0.2404), (0.2368, 0.04175, 0.2404), (0.3348, 0.05904, -1.486e-08), (0.2368, 0.04175, -0.2404), (0.2082, -0.1202, 0.2404), (0.2944, -0.17, -1.486e-08), (0.2082, -0.1202, -0.2404), (0.08223, -0.2259, 0.2404), (0.1163, -0.3195, -1.486e-08), (0.08223, -0.2259, -0.2404), (-1.017e-08, -5.765e-08, 0.34), (-0.08223, -0.2259, 0.2404), (-0.1163, -0.3195, -1.486e-08), (-0.08223, -0.2259, -0.2404), (-0.2082, -0.1202, 0.2404), (-0.2944, -0.17, -1.486e-08), (-0.2082, -0.1202, -0.2404), (-0.2368, 0.04175, 0.2404), (-0.3348, 0.05904, -1.486e-08), (-0.2368, 0.04175, -0.2404), (-0.1545, 0.1842, 0.2404), (-0.2185, 0.2605, -1.486e-08), (-0.1545, 0.1842, -0.2404), (-7.775e-08, 0.2404, 0.2404), (-1.001e-07, 0.34, -1.486e-08), (-7.775e-08, 0.2404, -0.2404), (0.0, -2.972e-08, -0.34)], [], [(27, 26, 1, 2), (25, 12, 0), (28, 27, 2), (26, 25, 0, 1), (2, 1, 4, 5), (0, 12, 3), (28, 2, 5), (1, 0, 3, 4), (5, 4, 7, 8), (3, 12, 6), (28, 5, 8), (4, 3, 6, 7), (8, 7, 10, 11), (6, 12, 9), (28, 8, 11), (7, 6, 9, 10), (11, 10, 14, 15), (9, 12, 13), (28, 11, 15), (10, 9, 13, 14), (15, 14, 17, 18), (13, 12, 16), (28, 15, 18), (14, 13, 16, 17), (17, 16, 19, 20), (18, 17, 20, 21), (16, 12, 19), (28, 18, 21), (28, 21, 24), (20, 19, 22, 23), (21, 20, 23, 24), (19, 12, 22), (28, 24, 27), (23, 22, 25, 26), (24, 23, 26, 27), (22, 12, 25)])
_uv = me_sphere_001.uv_layers.new(name='UVMap')
_uv.uv.foreach_set('vector', [0.6667, 0.25, 0.6667, 0.5, 0.5556, 0.5, 0.5556, 0.25, 0.6667, 0.75, 0.6111, 1.0, 0.5556, 0.75, 0.6111, 0.0, 0.6667, 0.25, 0.5556, 0.25, 0.6667, 0.5, 0.6667, 0.75, 0.5556, 0.75, 0.5556, 0.5, 0.5556, 0.25, 0.5556, 0.5, 0.4444, 0.5, 0.4444, 0.25, 0.5556, 0.75, 0.5, 1.0, 0.4444, 0.75, 0.5, 0.0, 0.5556, 0.25, 0.4444, 0.25, 0.5556, 0.5, 0.5556, 0.75, 0.4444, 0.75, 0.4444, 0.5, 0.4444, 0.25, 0.4444, 0.5, 0.3333, 0.5, 0.3333, 0.25, 0.4444, 0.75, 0.3889, 1.0, 0.3333, 0.75, 0.3889, 0.0, 0.4444, 0.25, 0.3333, 0.25, 0.4444, 0.5, 0.4444, 0.75, 0.3333, 0.75, 0.3333, 0.5, 0.3333, 0.25, 0.3333, 0.5, 0.2222, 0.5, 0.2222, 0.25, 0.3333, 0.75, 0.2778, 1.0, 0.2222, 0.75, 0.2778, 0.0, 0.3333, 0.25, 0.2222, 0.25, 0.3333, 0.5, 0.3333, 0.75, 0.2222, 0.75, 0.2222, 0.5, 0.2222, 0.25, 0.2222, 0.5, 0.1111, 0.5, 0.1111, 0.25, 0.2222, 0.75, 0.1667, 1.0, 0.1111, 0.75, 0.1667, 0.0, 0.2222, 0.25, 0.1111, 0.25, 0.2222, 0.5, 0.2222, 0.75, 0.1111, 0.75, 0.1111, 0.5, 0.1111, 0.25, 0.1111, 0.5, 0.0, 0.5, 0.0, 0.25, 0.1111, 0.75, 0.05556, 1.0, 0.0, 0.75, 0.05556, 0.0, 0.1111, 0.25, 0.0, 0.25, 0.1111, 0.5, 0.1111, 0.75, 0.0, 0.75, 0.0, 0.5, 1.0, 0.5, 1.0, 0.75, 0.8889, 0.75, 0.8889, 0.5, 1.0, 0.25, 1.0, 0.5, 0.8889, 0.5, 0.8889, 0.25, 1.0, 0.75, 0.9444, 1.0, 0.8889, 0.75, 0.9444, 0.0, 1.0, 0.25, 0.8889, 0.25, 0.8333, 0.0, 0.8889, 0.25, 0.7778, 0.25, 0.8889, 0.5, 0.8889, 0.75, 0.7778, 0.75, 0.7778, 0.5, 0.8889, 0.25, 0.8889, 0.5, 0.7778, 0.5, 0.7778, 0.25, 0.8889, 0.75, 0.8333, 1.0, 0.7778, 0.75, 0.7222, 0.0, 0.7778, 0.25, 0.6667, 0.25, 0.7778, 0.5, 0.7778, 0.75, 0.6667, 0.75, 0.6667, 0.5, 0.7778, 0.25, 0.7778, 0.5, 0.6667, 0.5, 0.6667, 0.25, 0.7778, 0.75, 0.7222, 1.0, 0.6667, 0.75])
me_sphere_001.materials.append(mat_green_003)
me_sphere_001.use_remesh_fix_poles = True
me_sphere_001.use_remesh_preserve_attributes = False
me_sphere_001.use_mirror_vertex_groups = False
me_sphere_001.update()
me_icosphere_001 = bpy.data.meshes.new('Icosphere.001')
me_icosphere_001.from_pydata([(0.0, 0.0, -1.0), (0.7236, -0.5257, -0.4472), (-0.2764, -0.8506, -0.4472), (-0.8944, 0.0, -0.4472), (-0.2764, 0.8506, -0.4472), (0.7236, 0.5257, -0.4472), (0.2764, -0.8506, 0.4472), (-0.7236, -0.5257, 0.4472), (-0.7236, 0.5257, 0.4472), (0.2764, 0.8506, 0.4472), (0.8944, 0.0, 0.4472), (0.0, 0.0, 1.0), (-0.1625, -0.5, -0.8507), (0.4253, -0.309, -0.8507), (0.2629, -0.809, -0.5257), (0.8506, 0.0, -0.5257), (0.4253, 0.309, -0.8507), (-0.5257, 0.0, -0.8507), (-0.6882, -0.5, -0.5257), (-0.1625, 0.5, -0.8507), (-0.6882, 0.5, -0.5257), (0.2629, 0.809, -0.5257), (0.9511, -0.309, 0.0), (0.9511, 0.309, 0.0), (0.0, -1.0, 0.0), (0.5878, -0.809, 0.0), (-0.9511, -0.309, 0.0), (-0.5878, -0.809, 0.0), (-0.5878, 0.809, 0.0), (-0.9511, 0.309, 0.0), (0.5878, 0.809, 0.0), (0.0, 1.0, 0.0), (0.6882, -0.5, 0.5257), (-0.2629, -0.809, 0.5257), (-0.8506, 0.0, 0.5257), (-0.2629, 0.809, 0.5257), (0.6882, 0.5, 0.5257), (0.1625, -0.5, 0.8507), (0.5257, 0.0, 0.8507), (-0.4253, -0.309, 0.8507), (-0.4253, 0.309, 0.8507), (0.1625, 0.5, 0.8507)], [], [(0, 13, 12), (1, 13, 15), (0, 12, 17), (0, 17, 19), (0, 19, 16), (1, 15, 22), (2, 14, 24), (3, 18, 26), (4, 20, 28), (5, 21, 30), (1, 22, 25), (2, 24, 27), (3, 26, 29), (4, 28, 31), (5, 30, 23), (6, 32, 37), (7, 33, 39), (8, 34, 40), (9, 35, 41), (10, 36, 38), (38, 41, 11), (38, 36, 41), (36, 9, 41), (41, 40, 11), (41, 35, 40), (35, 8, 40), (40, 39, 11), (40, 34, 39), (34, 7, 39), (39, 37, 11), (39, 33, 37), (33, 6, 37), (37, 38, 11), (37, 32, 38), (32, 10, 38), (23, 36, 10), (23, 30, 36), (30, 9, 36), (31, 35, 9), (31, 28, 35), (28, 8, 35), (29, 34, 8), (29, 26, 34), (26, 7, 34), (27, 33, 7), (27, 24, 33), (24, 6, 33), (25, 32, 6), (25, 22, 32), (22, 10, 32), (30, 31, 9), (30, 21, 31), (21, 4, 31), (28, 29, 8), (28, 20, 29), (20, 3, 29), (26, 27, 7), (26, 18, 27), (18, 2, 27), (24, 25, 6), (24, 14, 25), (14, 1, 25), (22, 23, 10), (22, 15, 23), (15, 5, 23), (16, 21, 5), (16, 19, 21), (19, 4, 21), (19, 20, 4), (19, 17, 20), (17, 3, 20), (17, 18, 3), (17, 12, 18), (12, 2, 18), (15, 16, 5), (15, 13, 16), (13, 0, 16), (12, 14, 2), (12, 13, 14), (13, 1, 14)])
me_icosphere_001.polygons.foreach_set('material_index', [1, 1, 1, 1, 1, 0, 0, 0, 0, 0, 0, 0, 0, 0, 0, 0, 0, 0, 0, 0, 0, 0, 0, 0, 0, 0, 0, 0, 0, 0, 0, 0, 0, 0, 0, 0, 0, 0, 0, 0, 0, 0, 0, 0, 0, 0, 0, 0, 0, 0, 0, 0, 0, 0, 0, 0, 0, 0, 0, 0, 0, 0, 0, 0, 0, 1, 1, 1, 1, 1, 1, 1, 1, 1, 1, 1, 1, 1, 1, 1])
_uv = me_icosphere_001.uv_layers.new(name='UVMap')
_uv.uv.foreach_set('vector', [0.8182, 0.0, 0.7727, 0.07873, 0.8636, 0.07873, 0.7273, 0.1575, 0.6818, 0.07873, 0.6364, 0.1575, 0.09091, 0.0, 0.04545, 0.07873, 0.1364, 0.07873, 0.2727, 0.0, 0.2273, 0.07873, 0.3182, 0.07873, 0.4545, 0.0, 0.4091, 0.07873, 0.5, 0.07873, 0.7273, 0.1575, 0.6364, 0.1575, 0.6818, 0.2362, 0.9091, 0.1575, 0.8182, 0.1575, 0.8636, 0.2362, 0.1818, 0.1575, 0.09091, 0.1575, 0.1364, 0.2362, 0.3636, 0.1575, 0.2727, 0.1575, 0.3182, 0.2362, 0.5455, 0.1575, 0.4545, 0.1575, 0.5, 0.2362, 0.7273, 0.1575, 0.6818, 0.2362, 0.7727, 0.2362, 0.9091, 0.1575, 0.8636, 0.2362, 0.9545, 0.2362, 0.1818, 0.1575, 0.1364, 0.2362, 0.2273, 0.2362, 0.3636, 0.1575, 0.3182, 0.2362, 0.4091, 0.2362, 0.5455, 0.1575, 0.5, 0.2362, 0.5909, 0.2362, 0.8182, 0.3149, 0.7273, 0.3149, 0.7727, 0.3937, 1.0, 0.3149, 0.9091, 0.3149, 0.9545, 0.3937, 0.2727, 0.3149, 0.1818, 0.3149, 0.2273, 0.3937, 0.4545, 0.3149, 0.3636, 0.3149, 0.4091, 0.3937, 0.6364, 0.3149, 0.5455, 0.3149, 0.5909, 0.3937, 0.5909, 0.3937, 0.5, 0.3937, 0.5455, 0.4724, 0.5909, 0.3937, 0.5455, 0.3149, 0.5, 0.3937, 0.5455, 0.3149, 0.4545, 0.3149, 0.5, 0.3937, 0.4091, 0.3937, 0.3182, 0.3937, 0.3636, 0.4724, 0.4091, 0.3937, 0.3636, 0.3149, 0.3182, 0.3937, 0.3636, 0.3149, 0.2727, 0.3149, 0.3182, 0.3937, 0.2273, 0.3937, 0.1364, 0.3937, 0.1818, 0.4724, 0.2273, 0.3937, 0.1818, 0.3149, 0.1364, 0.3937, 0.1818, 0.3149, 0.09091, 0.3149, 0.1364, 0.3937, 0.9545, 0.3937, 0.8636, 0.3937, 0.9091, 0.4724, 0.9545, 0.3937, 0.9091, 0.3149, 0.8636, 0.3937, 0.9091, 0.3149, 0.8182, 0.3149, 0.8636, 0.3937, 0.7727, 0.3937, 0.6818, 0.3937, 0.7273, 0.4724, 0.7727, 0.3937, 0.7273, 0.3149, 0.6818, 0.3937, 0.7273, 0.3149, 0.6364, 0.3149, 0.6818, 0.3937, 0.5909, 0.2362, 0.5455, 0.3149, 0.6364, 0.3149, 0.5909, 0.2362, 0.5, 0.2362, 0.5455, 0.3149, 0.5, 0.2362, 0.4545, 0.3149, 0.5455, 0.3149, 0.4091, 0.2362, 0.3636, 0.3149, 0.4545, 0.3149, 0.4091, 0.2362, 0.3182, 0.2362, 0.3636, 0.3149, 0.3182, 0.2362, 0.2727, 0.3149, 0.3636, 0.3149, 0.2273, 0.2362, 0.1818, 0.3149, 0.2727, 0.3149, 0.2273, 0.2362, 0.1364, 0.2362, 0.1818, 0.3149, 0.1364, 0.2362, 0.09091, 0.3149, 0.1818, 0.3149, 0.9545, 0.2362, 0.9091, 0.3149, 1.0, 0.3149, 0.9545, 0.2362, 0.8636, 0.2362, 0.9091, 0.3149, 0.8636, 0.2362, 0.8182, 0.3149, 0.9091, 0.3149, 0.7727, 0.2362, 0.7273, 0.3149, 0.8182, 0.3149, 0.7727, 0.2362, 0.6818, 0.2362, 0.7273, 0.3149, 0.6818, 0.2362, 0.6364, 0.3149, 0.7273, 0.3149, 0.5, 0.2362, 0.4091, 0.2362, 0.4545, 0.3149, 0.5, 0.2362, 0.4545, 0.1575, 0.4091, 0.2362, 0.4545, 0.1575, 0.3636, 0.1575, 0.4091, 0.2362, 0.3182, 0.2362, 0.2273, 0.2362, 0.2727, 0.3149, 0.3182, 0.2362, 0.2727, 0.1575, 0.2273, 0.2362, 0.2727, 0.1575, 0.1818, 0.1575, 0.2273, 0.2362, 0.1364, 0.2362, 0.04545, 0.2362, 0.09091, 0.3149, 0.1364, 0.2362, 0.09091, 0.1575, 0.04545, 0.2362, 0.09091, 0.1575, 0.0, 0.1575, 0.04545, 0.2362, 0.8636, 0.2362, 0.7727, 0.2362, 0.8182, 0.3149, 0.8636, 0.2362, 0.8182, 0.1575, 0.7727, 0.2362, 0.8182, 0.1575, 0.7273, 0.1575, 0.7727, 0.2362, 0.6818, 0.2362, 0.5909, 0.2362, 0.6364, 0.3149, 0.6818, 0.2362, 0.6364, 0.1575, 0.5909, 0.2362, 0.6364, 0.1575, 0.5455, 0.1575, 0.5909, 0.2362, 0.5, 0.07873, 0.4545, 0.1575, 0.5455, 0.1575, 0.5, 0.07873, 0.4091, 0.07873, 0.4545, 0.1575, 0.4091, 0.07873, 0.3636, 0.1575, 0.4545, 0.1575, 0.3182, 0.07873, 0.2727, 0.1575, 0.3636, 0.1575, 0.3182, 0.07873, 0.2273, 0.07873, 0.2727, 0.1575, 0.2273, 0.07873, 0.1818, 0.1575, 0.2727, 0.1575, 0.1364, 0.07873, 0.09091, 0.1575, 0.1818, 0.1575, 0.1364, 0.07873, 0.04545, 0.07873, 0.09091, 0.1575, 0.04545, 0.07873, 0.0, 0.1575, 0.09091, 0.1575, 0.6364, 0.1575, 0.5909, 0.07873, 0.5455, 0.1575, 0.6364, 0.1575, 0.6818, 0.07873, 0.5909, 0.07873, 0.6818, 0.07873, 0.6364, 0.0, 0.5909, 0.07873, 0.8636, 0.07873, 0.8182, 0.1575, 0.9091, 0.1575, 0.8636, 0.07873, 0.7727, 0.07873, 0.8182, 0.1575, 0.7727, 0.07873, 0.7273, 0.1575, 0.8182, 0.1575])
me_icosphere_001.materials.append(mat_green_002)
me_icosphere_001.materials.append(mat_pants_001)
me_icosphere_001.use_remesh_fix_poles = True
me_icosphere_001.use_remesh_preserve_attributes = False
me_icosphere_001.use_mirror_vertex_groups = False
me_icosphere_001.update()
me_sphere_003 = bpy.data.meshes.new('Sphere.003')
me_sphere_003.from_pydata([(0.1411, 0.1988, 0.4682), (0.1761, 0.2605, 0.2278), (0.1245, 0.1842, -0.01259), (0.2162, 0.04506, 0.4682), (0.2698, 0.05904, 0.2278), (0.1908, 0.04175, -0.01259), (0.1901, -0.1298, 0.4682), (0.2372, -0.17, 0.2278), (0.1678, -0.1202, -0.01259), (0.07509, -0.2439, 0.4682), (0.09369, -0.3195, 0.2278), (0.06625, -0.2259, -0.01259), (3.389e-09, -5.765e-08, 0.5678), (-0.07509, -0.2439, 0.4682), (-0.09369, -0.3195, 0.2278), (-0.06625, -0.2259, -0.01259), (-0.1901, -0.1298, 0.4682), (-0.2372, -0.17, 0.2278), (-0.1678, -0.1202, -0.01259), (-0.2162, 0.04506, 0.4682), (-0.2698, 0.05904, 0.2278), (-0.1908, 0.04175, -0.01259), (-0.1411, 0.1988, 0.4682), (-0.1761, 0.2605, 0.2278), (-0.1245, 0.1842, -0.01259), (-5.788e-08, 0.2595, 0.4682), (-6.907e-08, 0.34, 0.2278), (-5.107e-08, 0.2404, -0.01259), (1.158e-08, -2.972e-08, -0.1122)], [], [(27, 26, 1, 2), (25, 12, 0), (28, 27, 2), (26, 25, 0, 1), (28, 2, 5), (1, 0, 3, 4), (2, 1, 4, 5), (0, 12, 3), (3, 12, 6), (28, 5, 8), (4, 3, 6, 7), (5, 4, 7, 8), (8, 7, 10, 11), (6, 12, 9), (28, 8, 11), (7, 6, 9, 10), (11, 10, 14, 15), (9, 12, 13), (28, 11, 15), (10, 9, 13, 14), (15, 14, 17, 18), (13, 12, 16), (28, 15, 18), (14, 13, 16, 17), (18, 17, 20, 21), (16, 12, 19), (28, 18, 21), (17, 16, 19, 20), (21, 20, 23, 24), (19, 12, 22), (28, 21, 24), (20, 19, 22, 23), (23, 22, 25, 26), (24, 23, 26, 27), (22, 12, 25), (28, 24, 27)])
_uv = me_sphere_003.uv_layers.new(name='UVMap')
_uv.uv.foreach_set('vector', [0.6667, 0.25, 0.6667, 0.5, 0.5556, 0.5, 0.5556, 0.25, 0.6667, 0.75, 0.6111, 1.0, 0.5556, 0.75, 0.6111, 0.0, 0.6667, 0.25, 0.5556, 0.25, 0.6667, 0.5, 0.6667, 0.75, 0.5556, 0.75, 0.5556, 0.5, 0.5, 0.0, 0.5556, 0.25, 0.4444, 0.25, 0.5556, 0.5, 0.5556, 0.75, 0.4444, 0.75, 0.4444, 0.5, 0.5556, 0.25, 0.5556, 0.5, 0.4444, 0.5, 0.4444, 0.25, 0.5556, 0.75, 0.5, 1.0, 0.4444, 0.75, 0.4444, 0.75, 0.3889, 1.0, 0.3333, 0.75, 0.3889, 0.0, 0.4444, 0.25, 0.3333, 0.25, 0.4444, 0.5, 0.4444, 0.75, 0.3333, 0.75, 0.3333, 0.5, 0.4444, 0.25, 0.4444, 0.5, 0.3333, 0.5, 0.3333, 0.25, 0.3333, 0.25, 0.3333, 0.5, 0.2222, 0.5, 0.2222, 0.25, 0.3333, 0.75, 0.2778, 1.0, 0.2222, 0.75, 0.2778, 0.0, 0.3333, 0.25, 0.2222, 0.25, 0.3333, 0.5, 0.3333, 0.75, 0.2222, 0.75, 0.2222, 0.5, 0.2222, 0.25, 0.2222, 0.5, 0.1111, 0.5, 0.1111, 0.25, 0.2222, 0.75, 0.1667, 1.0, 0.1111, 0.75, 0.1667, 0.0, 0.2222, 0.25, 0.1111, 0.25, 0.2222, 0.5, 0.2222, 0.75, 0.1111, 0.75, 0.1111, 0.5, 0.1111, 0.25, 0.1111, 0.5, 0.0, 0.5, 0.0, 0.25, 0.1111, 0.75, 0.05556, 1.0, 0.0, 0.75, 0.05556, 0.0, 0.1111, 0.25, 0.0, 0.25, 0.1111, 0.5, 0.1111, 0.75, 0.0, 0.75, 0.0, 0.5, 1.0, 0.25, 1.0, 0.5, 0.8889, 0.5, 0.8889, 0.25, 1.0, 0.75, 0.9444, 1.0, 0.8889, 0.75, 0.9444, 0.0, 1.0, 0.25, 0.8889, 0.25, 1.0, 0.5, 1.0, 0.75, 0.8889, 0.75, 0.8889, 0.5, 0.8889, 0.25, 0.8889, 0.5, 0.7778, 0.5, 0.7778, 0.25, 0.8889, 0.75, 0.8333, 1.0, 0.7778, 0.75, 0.8333, 0.0, 0.8889, 0.25, 0.7778, 0.25, 0.8889, 0.5, 0.8889, 0.75, 0.7778, 0.75, 0.7778, 0.5, 0.7778, 0.5, 0.7778, 0.75, 0.6667, 0.75, 0.6667, 0.5, 0.7778, 0.25, 0.7778, 0.5, 0.6667, 0.5, 0.6667, 0.25, 0.7778, 0.75, 0.7222, 1.0, 0.6667, 0.75, 0.7222, 0.0, 0.7778, 0.25, 0.6667, 0.25])
me_sphere_003.materials.append(mat_pants_002)
me_sphere_003.use_remesh_fix_poles = True
me_sphere_003.use_remesh_preserve_attributes = False
me_sphere_003.use_mirror_vertex_groups = False
me_sphere_003.update()
me_icosphere_003 = bpy.data.meshes.new('Icosphere.003')
me_icosphere_003.from_pydata([(0.0, 1.112e-09, -0.3037), (0.171, -0.2467, -0.1434), (-0.08015, -0.2467, -0.1434), (-0.2259, 1.112e-09, -0.1434), (-0.08015, 0.1906, -0.2273), (0.1849, 0.1525, -0.2273), (0.08015, -0.2467, 0.1297), (-0.1612, -0.1829, 0.1292), (-0.2098, 0.1525, 0.1297), (0.08015, 0.2467, 0.1297), (0.2594, 0.0, 0.1297), (0.0, 3.752e-09, 0.2438)], [], [(0, 1, 2), (1, 0, 5), (0, 2, 3), (0, 3, 4), (0, 4, 5), (1, 5, 10), (2, 1, 6), (3, 2, 7), (4, 3, 8), (5, 4, 9), (1, 10, 6), (2, 6, 7), (3, 7, 8), (4, 8, 9), (5, 9, 10), (6, 10, 11), (7, 6, 11), (8, 7, 11), (9, 8, 11), (10, 9, 11)])
_uv = me_icosphere_003.uv_layers.new(name='UVMap')
_uv.uv.foreach_set('vector', [0.8182, 0.0, 0.7273, 0.1575, 0.9091, 0.1575, 0.7273, 0.1575, 0.6364, 0.0, 0.5455, 0.1575, 0.09091, 0.0, 0.0, 0.1575, 0.1818, 0.1575, 0.2727, 0.0, 0.1818, 0.1575, 0.3636, 0.1575, 0.4545, 0.0, 0.3636, 0.1575, 0.5455, 0.1575, 0.7273, 0.1575, 0.5455, 0.1575, 0.6364, 0.3149, 0.9091, 0.1575, 0.7273, 0.1575, 0.8182, 0.3149, 0.1818, 0.1575, 0.0, 0.1575, 0.09091, 0.3149, 0.3636, 0.1575, 0.1818, 0.1575, 0.2727, 0.3149, 0.5455, 0.1575, 0.3636, 0.1575, 0.4545, 0.3149, 0.7273, 0.1575, 0.6364, 0.3149, 0.8182, 0.3149, 0.9091, 0.1575, 0.8182, 0.3149, 1.0, 0.3149, 0.1818, 0.1575, 0.09091, 0.3149, 0.2727, 0.3149, 0.3636, 0.1575, 0.2727, 0.3149, 0.4545, 0.3149, 0.5455, 0.1575, 0.4545, 0.3149, 0.6364, 0.3149, 0.8182, 0.3149, 0.6364, 0.3149, 0.7273, 0.4724, 1.0, 0.3149, 0.8182, 0.3149, 0.9091, 0.4724, 0.2727, 0.3149, 0.09091, 0.3149, 0.1818, 0.4724, 0.4545, 0.3149, 0.2727, 0.3149, 0.3636, 0.4724, 0.6364, 0.3149, 0.4545, 0.3149, 0.5455, 0.4724])
me_icosphere_003.materials.append(mat_shoes_001)
me_icosphere_003.use_remesh_fix_poles = True
me_icosphere_003.use_remesh_preserve_attributes = False
me_icosphere_003.use_mirror_vertex_groups = False
me_icosphere_003.update()
me_sphere = bpy.data.meshes.new('Sphere')
me_sphere.from_pydata([(0.1545, 0.1842, 0.2404), (0.2185, 0.2605, -1.486e-08), (0.1545, 0.1842, -0.2404), (0.2368, 0.04175, 0.2404), (0.3348, 0.05904, -1.486e-08), (0.2368, 0.04175, -0.2404), (0.2082, -0.1202, 0.2404), (0.2944, -0.17, -1.486e-08), (0.2082, -0.1202, -0.2404), (0.08223, -0.2259, 0.2404), (0.1163, -0.3195, -1.486e-08), (0.08223, -0.2259, -0.2404), (-1.017e-08, -5.765e-08, 0.34), (-0.08223, -0.2259, 0.2404), (-0.1163, -0.3195, -1.486e-08), (-0.08223, -0.2259, -0.2404), (-0.2082, -0.1202, 0.2404), (-0.2944, -0.17, -1.486e-08), (-0.2082, -0.1202, -0.2404), (-0.2368, 0.04175, 0.2404), (-0.3348, 0.05904, -1.486e-08), (-0.2368, 0.04175, -0.2404), (-0.1545, 0.1842, 0.2404), (-0.2185, 0.2605, -1.486e-08), (-0.1545, 0.1842, -0.2404), (-7.775e-08, 0.2404, 0.2404), (-1.001e-07, 0.34, -1.486e-08), (-7.775e-08, 0.2404, -0.2404), (-2.416e-15, -2.972e-08, -0.34)], [], [(27, 26, 1, 2), (25, 12, 0), (28, 27, 2), (26, 25, 0, 1), (2, 1, 4, 5), (0, 12, 3), (28, 2, 5), (1, 0, 3, 4), (5, 4, 7, 8), (3, 12, 6), (28, 5, 8), (4, 3, 6, 7), (8, 7, 10, 11), (6, 12, 9), (28, 8, 11), (7, 6, 9, 10), (11, 10, 14, 15), (9, 12, 13), (28, 11, 15), (10, 9, 13, 14), (15, 14, 17, 18), (13, 12, 16), (28, 15, 18), (14, 13, 16, 17), (17, 16, 19, 20), (18, 17, 20, 21), (16, 12, 19), (28, 18, 21), (28, 21, 24), (20, 19, 22, 23), (21, 20, 23, 24), (19, 12, 22), (28, 24, 27), (23, 22, 25, 26), (24, 23, 26, 27), (22, 12, 25)])
_uv = me_sphere.uv_layers.new(name='UVMap')
_uv.uv.foreach_set('vector', [0.6667, 0.25, 0.6667, 0.5, 0.5556, 0.5, 0.5556, 0.25, 0.6667, 0.75, 0.6111, 1.0, 0.5556, 0.75, 0.6111, 0.0, 0.6667, 0.25, 0.5556, 0.25, 0.6667, 0.5, 0.6667, 0.75, 0.5556, 0.75, 0.5556, 0.5, 0.5556, 0.25, 0.5556, 0.5, 0.4444, 0.5, 0.4444, 0.25, 0.5556, 0.75, 0.5, 1.0, 0.4444, 0.75, 0.5, 0.0, 0.5556, 0.25, 0.4444, 0.25, 0.5556, 0.5, 0.5556, 0.75, 0.4444, 0.75, 0.4444, 0.5, 0.4444, 0.25, 0.4444, 0.5, 0.3333, 0.5, 0.3333, 0.25, 0.4444, 0.75, 0.3889, 1.0, 0.3333, 0.75, 0.3889, 0.0, 0.4444, 0.25, 0.3333, 0.25, 0.4444, 0.5, 0.4444, 0.75, 0.3333, 0.75, 0.3333, 0.5, 0.3333, 0.25, 0.3333, 0.5, 0.2222, 0.5, 0.2222, 0.25, 0.3333, 0.75, 0.2778, 1.0, 0.2222, 0.75, 0.2778, 0.0, 0.3333, 0.25, 0.2222, 0.25, 0.3333, 0.5, 0.3333, 0.75, 0.2222, 0.75, 0.2222, 0.5, 0.2222, 0.25, 0.2222, 0.5, 0.1111, 0.5, 0.1111, 0.25, 0.2222, 0.75, 0.1667, 1.0, 0.1111, 0.75, 0.1667, 0.0, 0.2222, 0.25, 0.1111, 0.25, 0.2222, 0.5, 0.2222, 0.75, 0.1111, 0.75, 0.1111, 0.5, 0.1111, 0.25, 0.1111, 0.5, 0.0, 0.5, 0.0, 0.25, 0.1111, 0.75, 0.05556, 1.0, 0.0, 0.75, 0.05556, 0.0, 0.1111, 0.25, 0.0, 0.25, 0.1111, 0.5, 0.1111, 0.75, 0.0, 0.75, 0.0, 0.5, 1.0, 0.5, 1.0, 0.75, 0.8889, 0.75, 0.8889, 0.5, 1.0, 0.25, 1.0, 0.5, 0.8889, 0.5, 0.8889, 0.25, 1.0, 0.75, 0.9444, 1.0, 0.8889, 0.75, 0.9444, 0.0, 1.0, 0.25, 0.8889, 0.25, 0.8333, 0.0, 0.8889, 0.25, 0.7778, 0.25, 0.8889, 0.5, 0.8889, 0.75, 0.7778, 0.75, 0.7778, 0.5, 0.8889, 0.25, 0.8889, 0.5, 0.7778, 0.5, 0.7778, 0.25, 0.8889, 0.75, 0.8333, 1.0, 0.7778, 0.75, 0.7222, 0.0, 0.7778, 0.25, 0.6667, 0.25, 0.7778, 0.5, 0.7778, 0.75, 0.6667, 0.75, 0.6667, 0.5, 0.7778, 0.25, 0.7778, 0.5, 0.6667, 0.5, 0.6667, 0.25, 0.7778, 0.75, 0.7222, 1.0, 0.6667, 0.75])
me_sphere.materials.append(mat_green_001)
me_sphere.use_remesh_fix_poles = True
me_sphere.use_remesh_preserve_attributes = False
me_sphere.use_mirror_vertex_groups = False
me_sphere.update()
me_icosphere = bpy.data.meshes.new('Icosphere')
me_icosphere.from_pydata([(0.0, 0.0, -1.0), (0.7236, -0.5257, -0.4472), (-0.2764, -0.8506, -0.4472), (-0.8944, 0.0, -0.4472), (-0.2764, 0.8506, -0.4472), (0.7236, 0.5257, -0.4472), (0.2764, -0.8506, 0.4472), (-0.7236, -0.5257, 0.4472), (-0.7236, 0.5257, 0.4472), (0.2764, 0.8506, 0.4472), (0.8944, 0.0, 0.4472), (0.0, 0.0, 1.0), (-0.1625, -0.5, -0.8507), (0.4253, -0.309, -0.8507), (0.2629, -0.809, -0.5257), (0.8506, 0.0, -0.5257), (0.4253, 0.309, -0.8507), (-0.5257, 0.0, -0.8507), (-0.6882, -0.5, -0.5257), (-0.1625, 0.5, -0.8507), (-0.6882, 0.5, -0.5257), (0.2629, 0.809, -0.5257), (0.9511, -0.309, 0.0), (0.9511, 0.309, 0.0), (0.0, -1.0, 0.0), (0.5878, -0.809, 0.0), (-0.9511, -0.309, 0.0), (-0.5878, -0.809, 0.0), (-0.5878, 0.809, 0.0), (-0.9511, 0.309, 0.0), (0.5878, 0.809, 0.0), (0.0, 1.0, 0.0), (0.6882, -0.5, 0.5257), (-0.2629, -0.809, 0.5257), (-0.8506, 0.0, 0.5257), (-0.2629, 0.809, 0.5257), (0.6882, 0.5, 0.5257), (0.1625, -0.5, 0.8507), (0.5257, 0.0, 0.8507), (-0.4253, -0.309, 0.8507), (-0.4253, 0.309, 0.8507), (0.1625, 0.5, 0.8507)], [], [(0, 13, 12), (1, 13, 15), (0, 12, 17), (0, 17, 19), (0, 19, 16), (1, 15, 22), (2, 14, 24), (3, 18, 26), (4, 20, 28), (5, 21, 30), (1, 22, 25), (2, 24, 27), (3, 26, 29), (4, 28, 31), (5, 30, 23), (6, 32, 37), (7, 33, 39), (8, 34, 40), (9, 35, 41), (10, 36, 38), (38, 41, 11), (38, 36, 41), (36, 9, 41), (41, 40, 11), (41, 35, 40), (35, 8, 40), (40, 39, 11), (40, 34, 39), (34, 7, 39), (39, 37, 11), (39, 33, 37), (33, 6, 37), (37, 38, 11), (37, 32, 38), (32, 10, 38), (23, 36, 10), (23, 30, 36), (30, 9, 36), (31, 35, 9), (31, 28, 35), (28, 8, 35), (29, 34, 8), (29, 26, 34), (26, 7, 34), (27, 33, 7), (27, 24, 33), (24, 6, 33), (25, 32, 6), (25, 22, 32), (22, 10, 32), (30, 31, 9), (30, 21, 31), (21, 4, 31), (28, 29, 8), (28, 20, 29), (20, 3, 29), (26, 27, 7), (26, 18, 27), (18, 2, 27), (24, 25, 6), (24, 14, 25), (14, 1, 25), (22, 23, 10), (22, 15, 23), (15, 5, 23), (16, 21, 5), (16, 19, 21), (19, 4, 21), (19, 20, 4), (19, 17, 20), (17, 3, 20), (17, 18, 3), (17, 12, 18), (12, 2, 18), (15, 16, 5), (15, 13, 16), (13, 0, 16), (12, 14, 2), (12, 13, 14), (13, 1, 14)])
_uv = me_icosphere.uv_layers.new(name='UVMap')
_uv.uv.foreach_set('vector', [0.8182, 0.0, 0.7727, 0.07873, 0.8636, 0.07873, 0.7273, 0.1575, 0.6818, 0.07873, 0.6364, 0.1575, 0.09091, 0.0, 0.04545, 0.07873, 0.1364, 0.07873, 0.2727, 0.0, 0.2273, 0.07873, 0.3182, 0.07873, 0.4545, 0.0, 0.4091, 0.07873, 0.5, 0.07873, 0.7273, 0.1575, 0.6364, 0.1575, 0.6818, 0.2362, 0.9091, 0.1575, 0.8182, 0.1575, 0.8636, 0.2362, 0.1818, 0.1575, 0.09091, 0.1575, 0.1364, 0.2362, 0.3636, 0.1575, 0.2727, 0.1575, 0.3182, 0.2362, 0.5455, 0.1575, 0.4545, 0.1575, 0.5, 0.2362, 0.7273, 0.1575, 0.6818, 0.2362, 0.7727, 0.2362, 0.9091, 0.1575, 0.8636, 0.2362, 0.9545, 0.2362, 0.1818, 0.1575, 0.1364, 0.2362, 0.2273, 0.2362, 0.3636, 0.1575, 0.3182, 0.2362, 0.4091, 0.2362, 0.5455, 0.1575, 0.5, 0.2362, 0.5909, 0.2362, 0.8182, 0.3149, 0.7273, 0.3149, 0.7727, 0.3937, 1.0, 0.3149, 0.9091, 0.3149, 0.9545, 0.3937, 0.2727, 0.3149, 0.1818, 0.3149, 0.2273, 0.3937, 0.4545, 0.3149, 0.3636, 0.3149, 0.4091, 0.3937, 0.6364, 0.3149, 0.5455, 0.3149, 0.5909, 0.3937, 0.5909, 0.3937, 0.5, 0.3937, 0.5455, 0.4724, 0.5909, 0.3937, 0.5455, 0.3149, 0.5, 0.3937, 0.5455, 0.3149, 0.4545, 0.3149, 0.5, 0.3937, 0.4091, 0.3937, 0.3182, 0.3937, 0.3636, 0.4724, 0.4091, 0.3937, 0.3636, 0.3149, 0.3182, 0.3937, 0.3636, 0.3149, 0.2727, 0.3149, 0.3182, 0.3937, 0.2273, 0.3937, 0.1364, 0.3937, 0.1818, 0.4724, 0.2273, 0.3937, 0.1818, 0.3149, 0.1364, 0.3937, 0.1818, 0.3149, 0.09091, 0.3149, 0.1364, 0.3937, 0.9545, 0.3937, 0.8636, 0.3937, 0.9091, 0.4724, 0.9545, 0.3937, 0.9091, 0.3149, 0.8636, 0.3937, 0.9091, 0.3149, 0.8182, 0.3149, 0.8636, 0.3937, 0.7727, 0.3937, 0.6818, 0.3937, 0.7273, 0.4724, 0.7727, 0.3937, 0.7273, 0.3149, 0.6818, 0.3937, 0.7273, 0.3149, 0.6364, 0.3149, 0.6818, 0.3937, 0.5909, 0.2362, 0.5455, 0.3149, 0.6364, 0.3149, 0.5909, 0.2362, 0.5, 0.2362, 0.5455, 0.3149, 0.5, 0.2362, 0.4545, 0.3149, 0.5455, 0.3149, 0.4091, 0.2362, 0.3636, 0.3149, 0.4545, 0.3149, 0.4091, 0.2362, 0.3182, 0.2362, 0.3636, 0.3149, 0.3182, 0.2362, 0.2727, 0.3149, 0.3636, 0.3149, 0.2273, 0.2362, 0.1818, 0.3149, 0.2727, 0.3149, 0.2273, 0.2362, 0.1364, 0.2362, 0.1818, 0.3149, 0.1364, 0.2362, 0.09091, 0.3149, 0.1818, 0.3149, 0.9545, 0.2362, 0.9091, 0.3149, 1.0, 0.3149, 0.9545, 0.2362, 0.8636, 0.2362, 0.9091, 0.3149, 0.8636, 0.2362, 0.8182, 0.3149, 0.9091, 0.3149, 0.7727, 0.2362, 0.7273, 0.3149, 0.8182, 0.3149, 0.7727, 0.2362, 0.6818, 0.2362, 0.7273, 0.3149, 0.6818, 0.2362, 0.6364, 0.3149, 0.7273, 0.3149, 0.5, 0.2362, 0.4091, 0.2362, 0.4545, 0.3149, 0.5, 0.2362, 0.4545, 0.1575, 0.4091, 0.2362, 0.4545, 0.1575, 0.3636, 0.1575, 0.4091, 0.2362, 0.3182, 0.2362, 0.2273, 0.2362, 0.2727, 0.3149, 0.3182, 0.2362, 0.2727, 0.1575, 0.2273, 0.2362, 0.2727, 0.1575, 0.1818, 0.1575, 0.2273, 0.2362, 0.1364, 0.2362, 0.04545, 0.2362, 0.09091, 0.3149, 0.1364, 0.2362, 0.09091, 0.1575, 0.04545, 0.2362, 0.09091, 0.1575, 0.0, 0.1575, 0.04545, 0.2362, 0.8636, 0.2362, 0.7727, 0.2362, 0.8182, 0.3149, 0.8636, 0.2362, 0.8182, 0.1575, 0.7727, 0.2362, 0.8182, 0.1575, 0.7273, 0.1575, 0.7727, 0.2362, 0.6818, 0.2362, 0.5909, 0.2362, 0.6364, 0.3149, 0.6818, 0.2362, 0.6364, 0.1575, 0.5909, 0.2362, 0.6364, 0.1575, 0.5455, 0.1575, 0.5909, 0.2362, 0.5, 0.07873, 0.4545, 0.1575, 0.5455, 0.1575, 0.5, 0.07873, 0.4091, 0.07873, 0.4545, 0.1575, 0.4091, 0.07873, 0.3636, 0.1575, 0.4545, 0.1575, 0.3182, 0.07873, 0.2727, 0.1575, 0.3636, 0.1575, 0.3182, 0.07873, 0.2273, 0.07873, 0.2727, 0.1575, 0.2273, 0.07873, 0.1818, 0.1575, 0.2727, 0.1575, 0.1364, 0.07873, 0.09091, 0.1575, 0.1818, 0.1575, 0.1364, 0.07873, 0.04545, 0.07873, 0.09091, 0.1575, 0.04545, 0.07873, 0.0, 0.1575, 0.09091, 0.1575, 0.6364, 0.1575, 0.5909, 0.07873, 0.5455, 0.1575, 0.6364, 0.1575, 0.6818, 0.07873, 0.5909, 0.07873, 0.6818, 0.07873, 0.6364, 0.0, 0.5909, 0.07873, 0.8636, 0.07873, 0.8182, 0.1575, 0.9091, 0.1575, 0.8636, 0.07873, 0.7727, 0.07873, 0.8182, 0.1575, 0.7727, 0.07873, 0.7273, 0.1575, 0.8182, 0.1575])
me_icosphere.materials.append(mat_green_001)
me_icosphere.use_remesh_fix_poles = True
me_icosphere.use_remesh_preserve_attributes = False
me_icosphere.use_mirror_vertex_groups = False
me_icosphere.update()
me_sphere_002 = bpy.data.meshes.new('Sphere.002')
me_sphere_002.from_pydata([(0.1245, 0.1842, 0.2404), (0.1761, 0.2605, -1.486e-08), (0.1245, 0.1842, -0.2404), (0.1908, 0.04175, 0.2404), (0.2698, 0.05904, -1.486e-08), (0.1908, 0.04175, -0.2404), (0.1678, -0.1202, 0.2404), (0.2372, -0.17, -1.486e-08), (0.1678, -0.1202, -0.2404), (0.06625, -0.2259, 0.2404), (0.09369, -0.3195, -1.486e-08), (0.06625, -0.2259, -0.2404), (3.389e-09, -5.765e-08, 0.34), (-0.06625, -0.2259, 0.2404), (-0.09369, -0.3195, -1.486e-08), (-0.06625, -0.2259, -0.2404), (-0.1678, -0.1202, 0.2404), (-0.2372, -0.17, -1.486e-08), (-0.1678, -0.1202, -0.2404), (-0.1908, 0.04175, 0.2404), (-0.2698, 0.05904, -1.486e-08), (-0.1908, 0.04175, -0.2404), (-0.1245, 0.1842, 0.2404), (-0.1761, 0.2605, -1.486e-08), (-0.1245, 0.1842, -0.2404), (-5.107e-08, 0.2404, 0.2404), (-6.907e-08, 0.34, -1.486e-08), (-5.107e-08, 0.2404, -0.2404), (1.158e-08, -2.972e-08, -0.34)], [], [(27, 26, 1, 2), (25, 12, 0), (28, 27, 2), (26, 25, 0, 1), (28, 2, 5), (1, 0, 3, 4), (2, 1, 4, 5), (0, 12, 3), (3, 12, 6), (28, 5, 8), (4, 3, 6, 7), (5, 4, 7, 8), (8, 7, 10, 11), (6, 12, 9), (28, 8, 11), (7, 6, 9, 10), (11, 10, 14, 15), (9, 12, 13), (28, 11, 15), (10, 9, 13, 14), (15, 14, 17, 18), (13, 12, 16), (28, 15, 18), (14, 13, 16, 17), (18, 17, 20, 21), (16, 12, 19), (28, 18, 21), (17, 16, 19, 20), (21, 20, 23, 24), (19, 12, 22), (28, 21, 24), (20, 19, 22, 23), (23, 22, 25, 26), (24, 23, 26, 27), (22, 12, 25), (28, 24, 27)])
_uv = me_sphere_002.uv_layers.new(name='UVMap')
_uv.uv.foreach_set('vector', [0.6667, 0.25, 0.6667, 0.5, 0.5556, 0.5, 0.5556, 0.25, 0.6667, 0.75, 0.6111, 1.0, 0.5556, 0.75, 0.6111, 0.0, 0.6667, 0.25, 0.5556, 0.25, 0.6667, 0.5, 0.6667, 0.75, 0.5556, 0.75, 0.5556, 0.5, 0.5, 0.0, 0.5556, 0.25, 0.4444, 0.25, 0.5556, 0.5, 0.5556, 0.75, 0.4444, 0.75, 0.4444, 0.5, 0.5556, 0.25, 0.5556, 0.5, 0.4444, 0.5, 0.4444, 0.25, 0.5556, 0.75, 0.5, 1.0, 0.4444, 0.75, 0.4444, 0.75, 0.3889, 1.0, 0.3333, 0.75, 0.3889, 0.0, 0.4444, 0.25, 0.3333, 0.25, 0.4444, 0.5, 0.4444, 0.75, 0.3333, 0.75, 0.3333, 0.5, 0.4444, 0.25, 0.4444, 0.5, 0.3333, 0.5, 0.3333, 0.25, 0.3333, 0.25, 0.3333, 0.5, 0.2222, 0.5, 0.2222, 0.25, 0.3333, 0.75, 0.2778, 1.0, 0.2222, 0.75, 0.2778, 0.0, 0.3333, 0.25, 0.2222, 0.25, 0.3333, 0.5, 0.3333, 0.75, 0.2222, 0.75, 0.2222, 0.5, 0.2222, 0.25, 0.2222, 0.5, 0.1111, 0.5, 0.1111, 0.25, 0.2222, 0.75, 0.1667, 1.0, 0.1111, 0.75, 0.1667, 0.0, 0.2222, 0.25, 0.1111, 0.25, 0.2222, 0.5, 0.2222, 0.75, 0.1111, 0.75, 0.1111, 0.5, 0.1111, 0.25, 0.1111, 0.5, 0.0, 0.5, 0.0, 0.25, 0.1111, 0.75, 0.05556, 1.0, 0.0, 0.75, 0.05556, 0.0, 0.1111, 0.25, 0.0, 0.25, 0.1111, 0.5, 0.1111, 0.75, 0.0, 0.75, 0.0, 0.5, 1.0, 0.25, 1.0, 0.5, 0.8889, 0.5, 0.8889, 0.25, 1.0, 0.75, 0.9444, 1.0, 0.8889, 0.75, 0.9444, 0.0, 1.0, 0.25, 0.8889, 0.25, 1.0, 0.5, 1.0, 0.75, 0.8889, 0.75, 0.8889, 0.5, 0.8889, 0.25, 0.8889, 0.5, 0.7778, 0.5, 0.7778, 0.25, 0.8889, 0.75, 0.8333, 1.0, 0.7778, 0.75, 0.8333, 0.0, 0.8889, 0.25, 0.7778, 0.25, 0.8889, 0.5, 0.8889, 0.75, 0.7778, 0.75, 0.7778, 0.5, 0.7778, 0.5, 0.7778, 0.75, 0.6667, 0.75, 0.6667, 0.5, 0.7778, 0.25, 0.7778, 0.5, 0.6667, 0.5, 0.6667, 0.25, 0.7778, 0.75, 0.7222, 1.0, 0.6667, 0.75, 0.7222, 0.0, 0.7778, 0.25, 0.6667, 0.25])
me_sphere_002.materials.append(mat_pants_001)
me_sphere_002.use_remesh_fix_poles = True
me_sphere_002.use_remesh_preserve_attributes = False
me_sphere_002.use_mirror_vertex_groups = False
me_sphere_002.update()
me_icosphere_004 = bpy.data.meshes.new('Icosphere.004')
me_icosphere_004.from_pydata([(-3.918, 0.0, -0.29), (-3.838, -0.2467, -0.1297), (-4.128, -0.1525, -0.1297), (-4.128, 0.1525, -0.1297), (-3.659, 0.0, -0.1297), (-3.838, 0.2467, -0.1297), (-3.709, 0.1525, 0.1297), (-3.999, 0.2467, 0.1297), (-4.178, 0.0, 0.1297), (-3.918, 0.0, 0.29), (-3.999, -0.2467, 0.1297), (-3.709, -0.1525, 0.1297)], [], [(0, 4, 1), (0, 1, 2), (2, 3, 0), (0, 3, 5), (0, 5, 4), (5, 6, 4), (3, 7, 5), (5, 7, 6), (3, 8, 7), (7, 9, 6), (8, 9, 7), (11, 9, 10), (10, 9, 8), (6, 9, 11), (4, 6, 11), (4, 11, 1), (1, 11, 10), (1, 10, 2), (2, 10, 8), (2, 8, 3)])
_uv = me_icosphere_004.uv_layers.new(name='UVMap')
_uv.uv.foreach_set('vector', [0.09091, 0.0, 0.1818, 0.1575, 0.0, 0.1575, 0.8182, 0.0, 0.9091, 0.1575, 0.7273, 0.1575, 0.7273, 0.1575, 0.5455, 0.1575, 0.6364, 0.0, 0.4545, 0.0, 0.5455, 0.1575, 0.3636, 0.1575, 0.2727, 0.0, 0.3636, 0.1575, 0.1818, 0.1575, 0.3636, 0.1575, 0.2727, 0.3149, 0.1818, 0.1575, 0.5455, 0.1575, 0.4545, 0.3149, 0.3636, 0.1575, 0.3636, 0.1575, 0.4545, 0.3149, 0.2727, 0.3149, 0.5455, 0.1575, 0.6364, 0.3149, 0.4545, 0.3149, 0.4545, 0.3149, 0.3636, 0.4724, 0.2727, 0.3149, 0.6364, 0.3149, 0.5455, 0.4724, 0.4545, 0.3149, 1.0, 0.3149, 0.9091, 0.4724, 0.8182, 0.3149, 0.8182, 0.3149, 0.7273, 0.4724, 0.6364, 0.3149, 0.2727, 0.3149, 0.1818, 0.4724, 0.09091, 0.3149, 0.1818, 0.1575, 0.2727, 0.3149, 0.09091, 0.3149, 0.1818, 0.1575, 0.09091, 0.3149, 0.0, 0.1575, 0.9091, 0.1575, 1.0, 0.3149, 0.8182, 0.3149, 0.9091, 0.1575, 0.8182, 0.3149, 0.7273, 0.1575, 0.7273, 0.1575, 0.8182, 0.3149, 0.6364, 0.3149, 0.7273, 0.1575, 0.6364, 0.3149, 0.5455, 0.1575])
me_icosphere_004.use_remesh_fix_poles = True
me_icosphere_004.use_remesh_preserve_attributes = False
me_icosphere_004.use_mirror_vertex_groups = False
me_icosphere_004.update()
me_sphere_004 = bpy.data.meshes.new('Sphere.004')
me_sphere_004.from_pydata([(0.1545, 0.1842, -2.761), (0.2185, 0.2605, -2.52), (0.2368, 0.04175, -2.761), (-1.828e-07, -5.765e-08, -2.86), (-2.327e-07, 0.2404, -2.761), (-2.122e-07, 0.34, -2.52), (-0.1545, 0.1842, -2.761), (-0.2185, 0.2605, -2.52), (-0.2368, 0.04175, -2.761), (-0.3348, 0.05904, -2.52), (-0.2082, -0.1202, -2.761), (-0.2944, -0.17, -2.52), (-0.08223, -0.2259, -2.761), (-0.1163, -0.3195, -2.52), (0.08223, -0.2259, -2.761), (0.1163, -0.3195, -2.52), (0.2082, -0.1202, -2.761), (0.2944, -0.17, -2.52), (0.2082, -0.1202, -2.28), (0.3348, 0.05904, -2.52), (0.2368, 0.04175, -2.28), (0.1545, 0.1842, -2.28), (-5.163e-08, -2.972e-08, -2.18), (-1.471e-07, 0.2404, -2.28), (0.08223, -0.2259, -2.28), (-0.08223, -0.2259, -2.28), (-0.2082, -0.1202, -2.28), (-0.2368, 0.04175, -2.28), (-0.1545, 0.1842, -2.28)], [], [(1, 19, 2, 0), (5, 1, 0, 4), (0, 2, 3), (4, 0, 3), (7, 5, 4, 6), (6, 4, 3), (9, 7, 6, 8), (8, 6, 3), (11, 9, 8, 10), (10, 8, 3), (13, 11, 10, 12), (12, 10, 3), (14, 12, 3), (15, 13, 12, 14), (17, 15, 14, 16), (16, 14, 3), (19, 17, 16, 2), (2, 16, 3), (18, 24, 15, 17), (20, 18, 17, 19), (21, 20, 19, 1), (22, 20, 21), (22, 18, 20), (22, 23, 28), (22, 21, 23), (22, 24, 18), (22, 25, 24), (22, 26, 25), (22, 27, 26), (22, 28, 27), (28, 23, 5, 7), (27, 28, 7, 9), (26, 27, 9, 11), (25, 26, 11, 13), (24, 25, 13, 15), (23, 21, 1, 5)])
_uv = me_sphere_004.uv_layers.new(name='UVMap')
_uv.uv.foreach_set('vector', [0.5556, 0.5, 0.4444, 0.5, 0.4444, 0.75, 0.5556, 0.75, 0.6667, 0.5, 0.5556, 0.5, 0.5556, 0.75, 0.6667, 0.75, 0.5556, 0.75, 0.4444, 0.75, 0.5, 1.0, 0.6667, 0.75, 0.5556, 0.75, 0.6111, 1.0, 0.7778, 0.5, 0.6667, 0.5, 0.6667, 0.75, 0.7778, 0.75, 0.7778, 0.75, 0.6667, 0.75, 0.7222, 1.0, 0.8889, 0.5, 0.7778, 0.5, 0.7778, 0.75, 0.8889, 0.75, 0.8889, 0.75, 0.7778, 0.75, 0.8333, 1.0, 1.0, 0.5, 0.8889, 0.5, 0.8889, 0.75, 1.0, 0.75, 1.0, 0.75, 0.8889, 0.75, 0.9444, 1.0, 0.1111, 0.5, 0.0, 0.5, 0.0, 0.75, 0.1111, 0.75, 0.1111, 0.75, 0.0, 0.75, 0.05556, 1.0, 0.2222, 0.75, 0.1111, 0.75, 0.1667, 1.0, 0.2222, 0.5, 0.1111, 0.5, 0.1111, 0.75, 0.2222, 0.75, 0.3333, 0.5, 0.2222, 0.5, 0.2222, 0.75, 0.3333, 0.75, 0.3333, 0.75, 0.2222, 0.75, 0.2778, 1.0, 0.4444, 0.5, 0.3333, 0.5, 0.3333, 0.75, 0.4444, 0.75, 0.4444, 0.75, 0.3333, 0.75, 0.3889, 1.0, 0.3333, 0.25, 0.2222, 0.25, 0.2222, 0.5, 0.3333, 0.5, 0.4444, 0.25, 0.3333, 0.25, 0.3333, 0.5, 0.4444, 0.5, 0.5556, 0.25, 0.4444, 0.25, 0.4444, 0.5, 0.5556, 0.5, 0.5, 0.0, 0.4444, 0.25, 0.5556, 0.25, 0.3889, 0.0, 0.3333, 0.25, 0.4444, 0.25, 0.7222, 0.0, 0.6667, 0.25, 0.7778, 0.25, 0.6111, 0.0, 0.5556, 0.25, 0.6667, 0.25, 0.2778, 0.0, 0.2222, 0.25, 0.3333, 0.25, 0.1667, 0.0, 0.1111, 0.25, 0.2222, 0.25, 0.05556, 0.0, 0.0, 0.25, 0.1111, 0.25, 0.9444, 0.0, 0.8889, 0.25, 1.0, 0.25, 0.8333, 0.0, 0.7778, 0.25, 0.8889, 0.25, 0.7778, 0.25, 0.6667, 0.25, 0.6667, 0.5, 0.7778, 0.5, 0.8889, 0.25, 0.7778, 0.25, 0.7778, 0.5, 0.8889, 0.5, 1.0, 0.25, 0.8889, 0.25, 0.8889, 0.5, 1.0, 0.5, 0.1111, 0.25, 0.0, 0.25, 0.0, 0.5, 0.1111, 0.5, 0.2222, 0.25, 0.1111, 0.25, 0.1111, 0.5, 0.2222, 0.5, 0.6667, 0.25, 0.5556, 0.25, 0.5556, 0.5, 0.6667, 0.5])
me_sphere_004.materials.append(mat_green_003)
me_sphere_004.use_remesh_fix_poles = True
me_sphere_004.use_remesh_preserve_attributes = False
me_sphere_004.use_mirror_vertex_groups = False
me_sphere_004.update()
me_sphere_005 = bpy.data.meshes.new('Sphere.005')
me_sphere_005.from_pydata([(-0.9005, 0.1988, 0.4682), (-0.9355, 0.2605, 0.2278), (-0.9756, 0.04506, 0.4682), (-0.7594, -5.765e-08, 0.5678), (-0.7594, 0.2595, 0.4682), (-0.7594, 0.34, 0.2278), (-0.6183, 0.1988, 0.4682), (-0.5833, 0.2605, 0.2278), (-0.5432, 0.04506, 0.4682), (-0.4896, 0.05904, 0.2278), (-0.5693, -0.1298, 0.4682), (-0.5222, -0.17, 0.2278), (-0.6843, -0.2439, 0.4682), (-0.6657, -0.3195, 0.2278), (-0.8345, -0.2439, 0.4682), (-0.8531, -0.3195, 0.2278), (-0.9495, -0.1298, 0.4682), (-0.9966, -0.17, 0.2278), (-0.9272, -0.1202, -0.01259), (-1.029, 0.05904, 0.2278), (-0.9502, 0.04175, -0.01259), (-0.8839, 0.1842, -0.01259), (-0.7594, -2.972e-08, -0.1122), (-0.7594, 0.2404, -0.01259), (-0.8256, -0.2259, -0.01259), (-0.6931, -0.2259, -0.01259), (-0.5916, -0.1202, -0.01259), (-0.5686, 0.04175, -0.01259), (-0.6349, 0.1842, -0.01259)], [], [(1, 19, 2, 0), (5, 1, 0, 4), (0, 2, 3), (4, 0, 3), (7, 5, 4, 6), (6, 4, 3), (9, 7, 6, 8), (8, 6, 3), (11, 9, 8, 10), (10, 8, 3), (13, 11, 10, 12), (12, 10, 3), (14, 12, 3), (15, 13, 12, 14), (17, 15, 14, 16), (16, 14, 3), (19, 17, 16, 2), (2, 16, 3), (18, 24, 15, 17), (20, 18, 17, 19), (21, 20, 19, 1), (22, 20, 21), (22, 18, 20), (22, 23, 28), (22, 21, 23), (22, 24, 18), (22, 25, 24), (22, 26, 25), (22, 27, 26), (22, 28, 27), (28, 23, 5, 7), (27, 28, 7, 9), (26, 27, 9, 11), (25, 26, 11, 13), (24, 25, 13, 15), (23, 21, 1, 5)])
_uv = me_sphere_005.uv_layers.new(name='UVMap')
_uv.uv.foreach_set('vector', [0.5556, 0.5, 0.4444, 0.5, 0.4444, 0.75, 0.5556, 0.75, 0.6667, 0.5, 0.5556, 0.5, 0.5556, 0.75, 0.6667, 0.75, 0.5556, 0.75, 0.4444, 0.75, 0.5, 1.0, 0.6667, 0.75, 0.5556, 0.75, 0.6111, 1.0, 0.7778, 0.5, 0.6667, 0.5, 0.6667, 0.75, 0.7778, 0.75, 0.7778, 0.75, 0.6667, 0.75, 0.7222, 1.0, 0.8889, 0.5, 0.7778, 0.5, 0.7778, 0.75, 0.8889, 0.75, 0.8889, 0.75, 0.7778, 0.75, 0.8333, 1.0, 1.0, 0.5, 0.8889, 0.5, 0.8889, 0.75, 1.0, 0.75, 1.0, 0.75, 0.8889, 0.75, 0.9444, 1.0, 0.1111, 0.5, 0.0, 0.5, 0.0, 0.75, 0.1111, 0.75, 0.1111, 0.75, 0.0, 0.75, 0.05556, 1.0, 0.2222, 0.75, 0.1111, 0.75, 0.1667, 1.0, 0.2222, 0.5, 0.1111, 0.5, 0.1111, 0.75, 0.2222, 0.75, 0.3333, 0.5, 0.2222, 0.5, 0.2222, 0.75, 0.3333, 0.75, 0.3333, 0.75, 0.2222, 0.75, 0.2778, 1.0, 0.4444, 0.5, 0.3333, 0.5, 0.3333, 0.75, 0.4444, 0.75, 0.4444, 0.75, 0.3333, 0.75, 0.3889, 1.0, 0.3333, 0.25, 0.2222, 0.25, 0.2222, 0.5, 0.3333, 0.5, 0.4444, 0.25, 0.3333, 0.25, 0.3333, 0.5, 0.4444, 0.5, 0.5556, 0.25, 0.4444, 0.25, 0.4444, 0.5, 0.5556, 0.5, 0.5, 0.0, 0.4444, 0.25, 0.5556, 0.25, 0.3889, 0.0, 0.3333, 0.25, 0.4444, 0.25, 0.7222, 0.0, 0.6667, 0.25, 0.7778, 0.25, 0.6111, 0.0, 0.5556, 0.25, 0.6667, 0.25, 0.2778, 0.0, 0.2222, 0.25, 0.3333, 0.25, 0.1667, 0.0, 0.1111, 0.25, 0.2222, 0.25, 0.05556, 0.0, 0.0, 0.25, 0.1111, 0.25, 0.9444, 0.0, 0.8889, 0.25, 1.0, 0.25, 0.8333, 0.0, 0.7778, 0.25, 0.8889, 0.25, 0.7778, 0.25, 0.6667, 0.25, 0.6667, 0.5, 0.7778, 0.5, 0.8889, 0.25, 0.7778, 0.25, 0.7778, 0.5, 0.8889, 0.5, 1.0, 0.25, 0.8889, 0.25, 0.8889, 0.5, 1.0, 0.5, 0.1111, 0.25, 0.0, 0.25, 0.0, 0.5, 0.1111, 0.5, 0.2222, 0.25, 0.1111, 0.25, 0.1111, 0.5, 0.2222, 0.5, 0.6667, 0.25, 0.5556, 0.25, 0.5556, 0.5, 0.6667, 0.5])
me_sphere_005.materials.append(mat_pants_002)
me_sphere_005.use_remesh_fix_poles = True
me_sphere_005.use_remesh_preserve_attributes = False
me_sphere_005.use_mirror_vertex_groups = False
me_sphere_005.update()
me_icosphere_005 = bpy.data.meshes.new('Icosphere.005')
me_icosphere_005.from_pydata([(-0.7752, 4.725e-09, -0.3037), (-0.6951, -0.2467, -0.1434), (-0.9462, -0.2467, -0.1434), (-0.9601, 0.1525, -0.2273), (-0.5493, 4.725e-09, -0.1434), (-0.6951, 0.1906, -0.2273), (-0.5654, 0.1525, 0.1297), (-0.8554, 0.2467, 0.1297), (-1.035, 3.613e-09, 0.1297), (-0.7752, 7.365e-09, 0.2438), (-0.8554, -0.2467, 0.1297), (-0.614, -0.1829, 0.1292)], [], [(0, 4, 1), (0, 1, 2), (2, 3, 0), (0, 3, 5), (0, 5, 4), (5, 6, 4), (3, 7, 5), (5, 7, 6), (3, 8, 7), (7, 9, 6), (8, 9, 7), (11, 9, 10), (10, 9, 8), (6, 9, 11), (4, 6, 11), (4, 11, 1), (1, 11, 10), (1, 10, 2), (2, 10, 8), (2, 8, 3)])
_uv = me_icosphere_005.uv_layers.new(name='UVMap')
_uv.uv.foreach_set('vector', [0.09091, 0.0, 0.1818, 0.1575, 0.0, 0.1575, 0.8182, 0.0, 0.9091, 0.1575, 0.7273, 0.1575, 0.7273, 0.1575, 0.5455, 0.1575, 0.6364, 0.0, 0.4545, 0.0, 0.5455, 0.1575, 0.3636, 0.1575, 0.2727, 0.0, 0.3636, 0.1575, 0.1818, 0.1575, 0.3636, 0.1575, 0.2727, 0.3149, 0.1818, 0.1575, 0.5455, 0.1575, 0.4545, 0.3149, 0.3636, 0.1575, 0.3636, 0.1575, 0.4545, 0.3149, 0.2727, 0.3149, 0.5455, 0.1575, 0.6364, 0.3149, 0.4545, 0.3149, 0.4545, 0.3149, 0.3636, 0.4724, 0.2727, 0.3149, 0.6364, 0.3149, 0.5455, 0.4724, 0.4545, 0.3149, 1.0, 0.3149, 0.9091, 0.4724, 0.8182, 0.3149, 0.8182, 0.3149, 0.7273, 0.4724, 0.6364, 0.3149, 0.2727, 0.3149, 0.1818, 0.4724, 0.09091, 0.3149, 0.1818, 0.1575, 0.2727, 0.3149, 0.09091, 0.3149, 0.1818, 0.1575, 0.09091, 0.3149, 0.0, 0.1575, 0.9091, 0.1575, 1.0, 0.3149, 0.8182, 0.3149, 0.9091, 0.1575, 0.8182, 0.3149, 0.7273, 0.1575, 0.7273, 0.1575, 0.8182, 0.3149, 0.6364, 0.3149, 0.7273, 0.1575, 0.6364, 0.3149, 0.5455, 0.1575])
me_icosphere_005.materials.append(mat_shoes_001)
me_icosphere_005.use_remesh_fix_poles = True
me_icosphere_005.use_remesh_preserve_attributes = False
me_icosphere_005.use_mirror_vertex_groups = False
me_icosphere_005.update()
me_sphere_006 = bpy.data.meshes.new('Sphere.006')
me_sphere_006.from_pydata([(0.1545, 0.1842, -1.858), (0.2185, 0.2605, -1.618), (0.2368, 0.04175, -1.858), (-1.427e-07, -5.765e-08, -1.958), (-1.925e-07, 0.2404, -1.858), (-1.721e-07, 0.34, -1.618), (-0.1545, 0.1842, -1.858), (-0.2185, 0.2605, -1.618), (-0.2368, 0.04175, -1.858), (-0.3348, 0.05904, -1.618), (-0.2082, -0.1202, -1.858), (-0.2944, -0.17, -1.618), (-0.08223, -0.2259, -1.858), (-0.1163, -0.3195, -1.618), (0.08223, -0.2259, -1.858), (0.1163, -0.3195, -1.618), (0.2082, -0.1202, -1.858), (0.2944, -0.17, -1.618), (0.2082, -0.1202, -1.378), (0.3348, 0.05904, -1.618), (0.2368, 0.04175, -1.378), (0.1545, 0.1842, -1.378), (-1.148e-08, -2.972e-08, -1.278), (-1.07e-07, 0.2404, -1.378), (0.08223, -0.2259, -1.378), (-0.08223, -0.2259, -1.378), (-0.2082, -0.1202, -1.378), (-0.2368, 0.04175, -1.378), (-0.1545, 0.1842, -1.378)], [], [(1, 19, 2, 0), (5, 1, 0, 4), (0, 2, 3), (4, 0, 3), (7, 5, 4, 6), (6, 4, 3), (9, 7, 6, 8), (8, 6, 3), (11, 9, 8, 10), (10, 8, 3), (13, 11, 10, 12), (12, 10, 3), (14, 12, 3), (15, 13, 12, 14), (17, 15, 14, 16), (16, 14, 3), (19, 17, 16, 2), (2, 16, 3), (18, 24, 15, 17), (20, 18, 17, 19), (21, 20, 19, 1), (22, 20, 21), (22, 18, 20), (22, 23, 28), (22, 21, 23), (22, 24, 18), (22, 25, 24), (22, 26, 25), (22, 27, 26), (22, 28, 27), (28, 23, 5, 7), (27, 28, 7, 9), (26, 27, 9, 11), (25, 26, 11, 13), (24, 25, 13, 15), (23, 21, 1, 5)])
_uv = me_sphere_006.uv_layers.new(name='UVMap')
_uv.uv.foreach_set('vector', [0.5556, 0.5, 0.4444, 0.5, 0.4444, 0.75, 0.5556, 0.75, 0.6667, 0.5, 0.5556, 0.5, 0.5556, 0.75, 0.6667, 0.75, 0.5556, 0.75, 0.4444, 0.75, 0.5, 1.0, 0.6667, 0.75, 0.5556, 0.75, 0.6111, 1.0, 0.7778, 0.5, 0.6667, 0.5, 0.6667, 0.75, 0.7778, 0.75, 0.7778, 0.75, 0.6667, 0.75, 0.7222, 1.0, 0.8889, 0.5, 0.7778, 0.5, 0.7778, 0.75, 0.8889, 0.75, 0.8889, 0.75, 0.7778, 0.75, 0.8333, 1.0, 1.0, 0.5, 0.8889, 0.5, 0.8889, 0.75, 1.0, 0.75, 1.0, 0.75, 0.8889, 0.75, 0.9444, 1.0, 0.1111, 0.5, 0.0, 0.5, 0.0, 0.75, 0.1111, 0.75, 0.1111, 0.75, 0.0, 0.75, 0.05556, 1.0, 0.2222, 0.75, 0.1111, 0.75, 0.1667, 1.0, 0.2222, 0.5, 0.1111, 0.5, 0.1111, 0.75, 0.2222, 0.75, 0.3333, 0.5, 0.2222, 0.5, 0.2222, 0.75, 0.3333, 0.75, 0.3333, 0.75, 0.2222, 0.75, 0.2778, 1.0, 0.4444, 0.5, 0.3333, 0.5, 0.3333, 0.75, 0.4444, 0.75, 0.4444, 0.75, 0.3333, 0.75, 0.3889, 1.0, 0.3333, 0.25, 0.2222, 0.25, 0.2222, 0.5, 0.3333, 0.5, 0.4444, 0.25, 0.3333, 0.25, 0.3333, 0.5, 0.4444, 0.5, 0.5556, 0.25, 0.4444, 0.25, 0.4444, 0.5, 0.5556, 0.5, 0.5, 0.0, 0.4444, 0.25, 0.5556, 0.25, 0.3889, 0.0, 0.3333, 0.25, 0.4444, 0.25, 0.7222, 0.0, 0.6667, 0.25, 0.7778, 0.25, 0.6111, 0.0, 0.5556, 0.25, 0.6667, 0.25, 0.2778, 0.0, 0.2222, 0.25, 0.3333, 0.25, 0.1667, 0.0, 0.1111, 0.25, 0.2222, 0.25, 0.05556, 0.0, 0.0, 0.25, 0.1111, 0.25, 0.9444, 0.0, 0.8889, 0.25, 1.0, 0.25, 0.8333, 0.0, 0.7778, 0.25, 0.8889, 0.25, 0.7778, 0.25, 0.6667, 0.25, 0.6667, 0.5, 0.7778, 0.5, 0.8889, 0.25, 0.7778, 0.25, 0.7778, 0.5, 0.8889, 0.5, 1.0, 0.25, 0.8889, 0.25, 0.8889, 0.5, 1.0, 0.5, 0.1111, 0.25, 0.0, 0.25, 0.0, 0.5, 0.1111, 0.5, 0.2222, 0.25, 0.1111, 0.25, 0.1111, 0.5, 0.2222, 0.5, 0.6667, 0.25, 0.5556, 0.25, 0.5556, 0.5, 0.6667, 0.5])
me_sphere_006.materials.append(mat_green_001)
me_sphere_006.use_remesh_fix_poles = True
me_sphere_006.use_remesh_preserve_attributes = False
me_sphere_006.use_mirror_vertex_groups = False
me_sphere_006.update()
me_sphere_007 = bpy.data.meshes.new('Sphere.007')
me_sphere_007.from_pydata([(-0.8839, 0.1842, 0.2404), (-0.9355, 0.2605, -1.486e-08), (-0.9502, 0.04175, 0.2404), (-0.7594, -5.765e-08, 0.34), (-0.7594, 0.2404, 0.2404), (-0.7594, 0.34, -1.486e-08), (-0.6349, 0.1842, 0.2404), (-0.5833, 0.2605, -1.486e-08), (-0.5686, 0.04175, 0.2404), (-0.4896, 0.05904, -1.486e-08), (-0.5916, -0.1202, 0.2404), (-0.5222, -0.17, -1.486e-08), (-0.6931, -0.2259, 0.2404), (-0.6657, -0.3195, -1.486e-08), (-0.8256, -0.2259, 0.2404), (-0.8531, -0.3195, -1.486e-08), (-0.9272, -0.1202, 0.2404), (-0.9966, -0.17, -1.486e-08), (-0.9272, -0.1202, -0.2404), (-1.029, 0.05904, -1.486e-08), (-0.9502, 0.04175, -0.2404), (-0.8839, 0.1842, -0.2404), (-0.7594, -2.972e-08, -0.34), (-0.7594, 0.2404, -0.2404), (-0.8256, -0.2259, -0.2404), (-0.6931, -0.2259, -0.2404), (-0.5916, -0.1202, -0.2404), (-0.5686, 0.04175, -0.2404), (-0.6349, 0.1842, -0.2404)], [], [(1, 19, 2, 0), (5, 1, 0, 4), (0, 2, 3), (4, 0, 3), (7, 5, 4, 6), (6, 4, 3), (9, 7, 6, 8), (8, 6, 3), (11, 9, 8, 10), (10, 8, 3), (13, 11, 10, 12), (12, 10, 3), (14, 12, 3), (15, 13, 12, 14), (17, 15, 14, 16), (16, 14, 3), (19, 17, 16, 2), (2, 16, 3), (18, 24, 15, 17), (20, 18, 17, 19), (21, 20, 19, 1), (22, 20, 21), (22, 18, 20), (22, 23, 28), (22, 21, 23), (22, 24, 18), (22, 25, 24), (22, 26, 25), (22, 27, 26), (22, 28, 27), (28, 23, 5, 7), (27, 28, 7, 9), (26, 27, 9, 11), (25, 26, 11, 13), (24, 25, 13, 15), (23, 21, 1, 5)])
_uv = me_sphere_007.uv_layers.new(name='UVMap')
_uv.uv.foreach_set('vector', [0.5556, 0.5, 0.4444, 0.5, 0.4444, 0.75, 0.5556, 0.75, 0.6667, 0.5, 0.5556, 0.5, 0.5556, 0.75, 0.6667, 0.75, 0.5556, 0.75, 0.4444, 0.75, 0.5, 1.0, 0.6667, 0.75, 0.5556, 0.75, 0.6111, 1.0, 0.7778, 0.5, 0.6667, 0.5, 0.6667, 0.75, 0.7778, 0.75, 0.7778, 0.75, 0.6667, 0.75, 0.7222, 1.0, 0.8889, 0.5, 0.7778, 0.5, 0.7778, 0.75, 0.8889, 0.75, 0.8889, 0.75, 0.7778, 0.75, 0.8333, 1.0, 1.0, 0.5, 0.8889, 0.5, 0.8889, 0.75, 1.0, 0.75, 1.0, 0.75, 0.8889, 0.75, 0.9444, 1.0, 0.1111, 0.5, 0.0, 0.5, 0.0, 0.75, 0.1111, 0.75, 0.1111, 0.75, 0.0, 0.75, 0.05556, 1.0, 0.2222, 0.75, 0.1111, 0.75, 0.1667, 1.0, 0.2222, 0.5, 0.1111, 0.5, 0.1111, 0.75, 0.2222, 0.75, 0.3333, 0.5, 0.2222, 0.5, 0.2222, 0.75, 0.3333, 0.75, 0.3333, 0.75, 0.2222, 0.75, 0.2778, 1.0, 0.4444, 0.5, 0.3333, 0.5, 0.3333, 0.75, 0.4444, 0.75, 0.4444, 0.75, 0.3333, 0.75, 0.3889, 1.0, 0.3333, 0.25, 0.2222, 0.25, 0.2222, 0.5, 0.3333, 0.5, 0.4444, 0.25, 0.3333, 0.25, 0.3333, 0.5, 0.4444, 0.5, 0.5556, 0.25, 0.4444, 0.25, 0.4444, 0.5, 0.5556, 0.5, 0.5, 0.0, 0.4444, 0.25, 0.5556, 0.25, 0.3889, 0.0, 0.3333, 0.25, 0.4444, 0.25, 0.7222, 0.0, 0.6667, 0.25, 0.7778, 0.25, 0.6111, 0.0, 0.5556, 0.25, 0.6667, 0.25, 0.2778, 0.0, 0.2222, 0.25, 0.3333, 0.25, 0.1667, 0.0, 0.1111, 0.25, 0.2222, 0.25, 0.05556, 0.0, 0.0, 0.25, 0.1111, 0.25, 0.9444, 0.0, 0.8889, 0.25, 1.0, 0.25, 0.8333, 0.0, 0.7778, 0.25, 0.8889, 0.25, 0.7778, 0.25, 0.6667, 0.25, 0.6667, 0.5, 0.7778, 0.5, 0.8889, 0.25, 0.7778, 0.25, 0.7778, 0.5, 0.8889, 0.5, 1.0, 0.25, 0.8889, 0.25, 0.8889, 0.5, 1.0, 0.5, 0.1111, 0.25, 0.0, 0.25, 0.0, 0.5, 0.1111, 0.5, 0.2222, 0.25, 0.1111, 0.25, 0.1111, 0.5, 0.2222, 0.5, 0.6667, 0.25, 0.5556, 0.25, 0.5556, 0.5, 0.6667, 0.5])
me_sphere_007.materials.append(mat_pants_001)
me_sphere_007.use_remesh_fix_poles = True
me_sphere_007.use_remesh_preserve_attributes = False
me_sphere_007.use_mirror_vertex_groups = False
me_sphere_007.update()
arm_armature_001 = bpy.data.armatures.new('Armature.001')  # bones are not reproduced

# ---- objects
ob_armature = bpy.data.objects.new('Armature', arm_armature_001)
ob_empty = bpy.data.objects.new('Empty', None)
ob_hand_l = bpy.data.objects.new('Hand.L', me_icosphere_002)
ob_head = bpy.data.objects.new('Head', me_body_003)
ob_lowerarm_l = bpy.data.objects.new('LowerArm.L', me_sphere_001)
ob_lowerbody = bpy.data.objects.new('LowerBody', me_icosphere_001)
ob_lowerleg_l = bpy.data.objects.new('LowerLeg.L', me_sphere_003)
ob_shoe_l = bpy.data.objects.new('Shoe.L', me_icosphere_003)
ob_upperarm_l = bpy.data.objects.new('UpperArm.L', me_sphere)
ob_upperbody = bpy.data.objects.new('UpperBody', me_icosphere)
ob_upperleg_l = bpy.data.objects.new('UpperLeg.L', me_sphere_002)
ob_hand_r = bpy.data.objects.new('Hand.R', me_icosphere_004)
ob_lowerarm_r = bpy.data.objects.new('LowerArm.R', me_sphere_004)
ob_lowerleg_r = bpy.data.objects.new('LowerLeg.R', me_sphere_005)
ob_shoe_r = bpy.data.objects.new('Shoe.R', me_icosphere_005)
ob_upperarm_r = bpy.data.objects.new('UpperArm.R', me_sphere_006)
ob_upperleg_r = bpy.data.objects.new('UpperLeg.R', me_sphere_007)

# ---- transforms, parenting, visibility, modifiers, constraints
ob_armature.location = (0.0, 0.0, 1.329)
ob_armature.show_in_front = True
ob_armature.lineart.crease_threshold = 0.0
ob_empty.location = (0.0, 0.0, 0.0)
ob_empty.lineart.crease_threshold = 0.0
ob_hand_l.parent = ob_armature
ob_hand_l.matrix_parent_inverse = Matrix(((-0.02739, 5.565e-08, -0.9996, 2.262), (0.9996, 3.68e-09, -0.02739, -2.125), (2.154e-09, -1.0, -5.573e-08, 1.749e-07), (0.0, 0.0, 0.0, 1.0)))
ob_hand_l.location = (1.959, -7.714e-07, 2.207)
ob_hand_l.lineart.crease_threshold = 0.0
ob_head.parent = ob_armature
ob_head.matrix_parent_inverse = Matrix(((1.0, -0.0, 0.0, -0.0), (-0.0, 0.0, 1.0, -5.166), (0.0, -1.0, 0.0, -0.0), (0.0, 0.0, -0.0, 1.0)))
ob_head.location = (0.0, 0.0, -0.6341)
ob_head.scale = (1.433, 1.433, 1.433)
ob_head.lineart.crease_threshold = 0.0
ob_head.use_mesh_mirror_x = True
_m = ob_head.modifiers.new('Mirror', 'MIRROR')
_m.use_clip = True
_m = ob_head.modifiers.new('Armature', 'ARMATURE')
_m.use_deform_preserve_volume = True
_m = ob_head.modifiers.new('Armature.001', 'ARMATURE')
ob_lowerarm_l.parent = ob_armature
ob_lowerarm_l.matrix_parent_inverse = Matrix(((-0.01886, -1.323e-07, -0.9998, 2.247), (0.9998, 2.535e-09, -0.01886, -1.743), (5.03e-09, -1.0, 1.322e-07, -2.464e-07), (-0.0, 0.0, -0.0, 1.0)))
ob_lowerarm_l.location = (1.485, -7.714e-07, 2.207)
ob_lowerarm_l.rotation_euler = (-0.0, 1.571, 0.0)
ob_lowerarm_l.scale = (1.0, 1.0, 1.179)
ob_lowerarm_l.lineart.crease_threshold = 0.0
ob_lowerbody.parent = ob_armature
ob_lowerbody.matrix_parent_inverse = Matrix(((1.0, -0.0, 0.0, -0.0), (-0.0, 0.0, 1.0, -1.972), (0.0, -1.0, 0.0, -0.0), (0.0, 0.0, -0.0, 1.0)))
ob_lowerbody.location = (0.0, 0.0, 1.872)
ob_lowerbody.scale = (0.8, 0.8, 0.6)
ob_lowerbody.lineart.crease_threshold = 0.0
ob_lowerleg_l.parent = ob_armature
ob_lowerleg_l.matrix_parent_inverse = Matrix(((0.9999, -2.5e-07, -0.01389, -0.3872), (-0.01389, 7.35e-08, -0.9999, 0.4371), (3.222e-07, 1.0, -4.651e-09, -1.286e-07), (-0.0, 0.0, 0.0, 1.0)))
ob_lowerleg_l.location = (0.3797, -6.326e-07, 0.4742)
ob_lowerleg_l.lineart.crease_threshold = 0.0
ob_shoe_l.parent = ob_armature
ob_shoe_l.matrix_parent_inverse = Matrix(((1.0, 0.004006, -0.00375, -0.3916), (-2.142e-08, -0.6834, -0.73, -0.1761), (-0.005487, 0.73, -0.6834, 0.2972), (-0.0, -0.0, 0.0, 1.0)))
ob_shoe_l.location = (0.3876, -0.08265, 0.2471)
ob_shoe_l.rotation_euler = (1.571, 0.0, 0.0)
ob_shoe_l.scale = (1.0, 1.0, -1.856)
ob_shoe_l.lineart.crease_threshold = 0.0
ob_upperarm_l.parent = ob_armature
ob_upperarm_l.matrix_parent_inverse = Matrix(((-0.03446, 9.295e-08, -0.9994, 2.265), (0.9994, 4.63e-09, -0.03446, -1.126), (1.424e-09, -1.0, -9.305e-08, 2.592e-07), (0.0, 0.0, 0.0, 1.0)))
ob_upperarm_l.location = (0.9536, -7.714e-07, 2.207)
ob_upperarm_l.rotation_euler = (-0.0, 1.571, 0.0)
ob_upperarm_l.scale = (1.0, 1.0, 1.179)
ob_upperarm_l.lineart.crease_threshold = 0.0
ob_upperbody.parent = ob_armature
ob_upperbody.matrix_parent_inverse = Matrix(((1.0, -0.0, 0.0, -0.0), (-0.0, 0.0, 1.0, -2.626), (0.0, -1.0, 0.0, -0.0), (0.0, 0.0, -0.0, 1.0)))
ob_upperbody.location = (0.0, 0.0, 2.225)
ob_upperbody.scale = (0.8, 0.8, 0.6)
ob_upperbody.lineart.crease_threshold = 0.0
ob_upperleg_l.parent = ob_armature
ob_upperleg_l.matrix_parent_inverse = Matrix(((0.9929, -0.006145, 0.1189, -0.5094), (0.1189, 9.232e-08, -0.9929, 0.8868), (0.006102, 1.0, 0.0007309, -0.003131), (-0.0, 0.0, -0.0, 1.0)))
ob_upperleg_l.location = (0.3797, -6.326e-07, 1.174)
ob_upperleg_l.lineart.crease_threshold = 0.0
ob_hand_r.parent = ob_armature
ob_hand_r.matrix_parent_inverse = Matrix(((-0.02739, -5.565e-08, 0.9996, -2.262), (-0.9996, 3.68e-09, -0.02739, -2.125), (-2.154e-09, -1.0, -5.573e-08, 1.749e-07), (0.0, 0.0, -0.0, 1.0)))
ob_hand_r.location = (1.959, -7.714e-07, 2.207)
ob_hand_r.lineart.crease_threshold = 0.0
ob_lowerarm_r.parent = ob_armature
ob_lowerarm_r.matrix_parent_inverse = Matrix(((-0.01886, 1.323e-07, 0.9998, -2.247), (-0.9998, 2.535e-09, -0.01886, -1.743), (-5.03e-09, -1.0, 1.322e-07, -2.464e-07), (0.0, -0.0, -0.0, 1.0)))
ob_lowerarm_r.location = (1.485, -7.714e-07, 2.207)
ob_lowerarm_r.rotation_euler = (-0.0, 1.571, 0.0)
ob_lowerarm_r.scale = (1.0, 1.0, 1.179)
ob_lowerarm_r.lineart.crease_threshold = 0.0
ob_lowerleg_r.parent = ob_armature
ob_lowerleg_r.matrix_parent_inverse = Matrix(((0.9999, 2.5e-07, 0.01389, 0.3872), (0.01389, 7.35e-08, -0.9999, 0.4371), (-3.222e-07, 1.0, -4.651e-09, -1.286e-07), (-0.0, -0.0, 0.0, 1.0)))
ob_lowerleg_r.location = (0.3797, -6.326e-07, 0.4742)
ob_lowerleg_r.lineart.crease_threshold = 0.0
ob_shoe_r.parent = ob_armature
ob_shoe_r.matrix_parent_inverse = Matrix(((1.0, -0.004006, 0.00375, 0.3916), (2.142e-08, -0.6834, -0.73, -0.1761), (0.005487, 0.73, -0.6834, 0.2972), (-0.0, 0.0, 0.0, 1.0)))
ob_shoe_r.location = (0.3876, -0.08265, 0.2471)
ob_shoe_r.rotation_euler = (1.571, 0.0, 0.0)
ob_shoe_r.scale = (1.0, 1.0, -1.856)
ob_shoe_r.lineart.crease_threshold = 0.0
ob_upperarm_r.parent = ob_armature
ob_upperarm_r.matrix_parent_inverse = Matrix(((-0.03446, -9.295e-08, 0.9994, -2.265), (-0.9994, 4.63e-09, -0.03446, -1.126), (-1.424e-09, -1.0, -9.305e-08, 2.592e-07), (0.0, 0.0, -0.0, 1.0)))
ob_upperarm_r.location = (0.9536, -7.714e-07, 2.207)
ob_upperarm_r.rotation_euler = (-0.0, 1.571, 0.0)
ob_upperarm_r.scale = (1.0, 1.0, 1.179)
ob_upperarm_r.lineart.crease_threshold = 0.0
ob_upperleg_r.parent = ob_armature
ob_upperleg_r.matrix_parent_inverse = Matrix(((0.9929, 0.006145, -0.1189, 0.5094), (-0.1189, 9.232e-08, -0.9929, 0.8868), (-0.006102, 1.0, 0.0007309, -0.003131), (-0.0, -0.0, -0.0, 1.0)))
ob_upperleg_r.location = (0.3797, -6.326e-07, 1.174)
ob_upperleg_r.lineart.crease_threshold = 0.0

# ---- collection membership
scene.collection.objects.link(ob_armature)
col_tinycharacter.objects.link(ob_empty)
col_tinycharacter.objects.link(ob_hand_l)
col_tinycharacter.objects.link(ob_head)
col_tinycharacter.objects.link(ob_lowerarm_l)
col_tinycharacter.objects.link(ob_lowerbody)
col_tinycharacter.objects.link(ob_lowerleg_l)
col_tinycharacter.objects.link(ob_shoe_l)
col_tinycharacter.objects.link(ob_upperarm_l)
col_tinycharacter.objects.link(ob_upperbody)
col_tinycharacter.objects.link(ob_upperleg_l)
col_tinycharacter.objects.link(ob_hand_r)
col_tinycharacter.objects.link(ob_lowerarm_r)
col_tinycharacter.objects.link(ob_lowerleg_r)
col_tinycharacter.objects.link(ob_shoe_r)
col_tinycharacter.objects.link(ob_upperarm_r)
col_tinycharacter.objects.link(ob_upperleg_r)

# ---- scene / render settings (as saved in the file)
scene.frame_start = 1; scene.frame_end = 10; scene.frame_set(10)
scene.render.engine = 'BLENDER_EEVEE_NEXT'
scene.cycles.use_denoising = False
scene.cycles.samples = 128
scene.cycles.sampling_pattern = 'TABULATED_SOBOL'
scene.cycles.use_adaptive_sampling = False
scene.cycles.use_light_tree = False
scene.view_settings.view_transform = 'Filmic'
bpy.context.view_layer.update()

# ---- added for rendering (the .blend has no active camera and no usable light): camera, sun
cam_auto = bpy.data.cameras.new('AutoCamera')
cam_auto.lens = 50.0
cam_auto.sensor_width = 36.0
cam_auto.clip_end = 1000.0
ob_auto_camera = bpy.data.objects.new('AutoCamera', cam_auto)
scene.collection.objects.link(ob_auto_camera)
ob_auto_camera.location = (7.22342, -9.59077, 8.53229)
ob_auto_camera.rotation_euler = (1.09748, -7.21219e-08, 0.694738)
scene.camera = ob_auto_camera
light_auto_sun = bpy.data.lights.new('AutoSun', 'SUN')
light_auto_sun.energy = 3.0
light_auto_sun.angle = 0.0523599
ob_auto_sun = bpy.data.objects.new('AutoSun', light_auto_sun)
scene.collection.objects.link(ob_auto_sun)
ob_auto_sun.rotation_euler = (0.872665, 0.174533, 0.523599)
bpy.context.view_layer.update()
